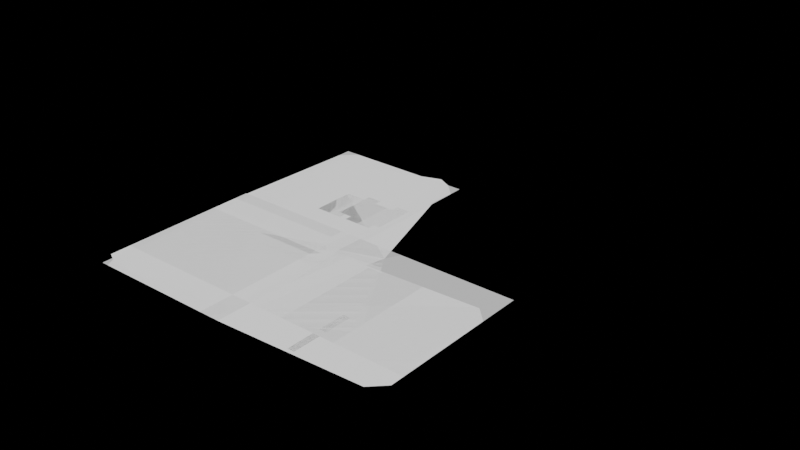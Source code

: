 # Source: Tyche_Fighters.blend  (saved by Blender 3.6.11; exported with 4.5.12 LTS)
import bpy
from mathutils import Matrix  # noqa: F401  (used for matrix-valued properties, if any)

bpy.ops.wm.read_factory_settings(use_empty=True)
scene = bpy.context.scene
scene.name = 'Scene'

# ---- collections
col_boxer = bpy.data.collections.new('Boxer'); scene.collection.children.link(col_boxer)
col_dummy = bpy.data.collections.new('Dummy'); scene.collection.children.link(col_dummy)
col_skater_boy = bpy.data.collections.new('Skater Boy'); scene.collection.children.link(col_skater_boy)
col_burst = bpy.data.collections.new('Burst'); scene.collection.children.link(col_burst)
col_font = bpy.data.collections.new('Font'); scene.collection.children.link(col_font)
col_dredger = bpy.data.collections.new('Dredger'); scene.collection.children.link(col_dredger)
col_idle_001 = bpy.data.collections.new('Idle.001'); col_dredger.children.link(col_idle_001)
col_frame1 = bpy.data.collections.new('Frame1'); col_idle_001.children.link(col_frame1)
col_the_bag = bpy.data.collections.new('The Bag'); scene.collection.children.link(col_the_bag)
col_idle = bpy.data.collections.new('Idle'); col_the_bag.children.link(col_idle)
col_dash = bpy.data.collections.new('Dash'); col_the_bag.children.link(col_dash)
col_jump = bpy.data.collections.new('Jump'); col_the_bag.children.link(col_jump)
col_sweep = bpy.data.collections.new('Sweep'); col_the_bag.children.link(col_sweep)

# ---- materials (node trees are filled in below, after node groups)
mat_material = bpy.data.materials.new('Material')
mat_material.use_transparent_shadow = False

# ---- material node trees
mat_material.use_nodes = True; mat_material.node_tree.nodes.clear()
_N = mat_material.node_tree.nodes; _L = mat_material.node_tree.links
n0 = _N.new('ShaderNodeSeparateColor'); n0.name = 'Separate Color'; n0.location = (95, 277)
n1 = _N.new('ShaderNodeObjectInfo'); n1.name = 'Object Info'; n1.location = (-253, 286)
n2 = _N.new('ShaderNodeMath'); n2.name = 'Math.001'; n2.location = (454, 277)
n2.operation = 'ROUND'
n3 = _N.new('ShaderNodeOutputMaterial'); n3.name = 'Material Output'; n3.location = (953, 324)
n4 = _N.new('ShaderNodeMath'); n4.name = 'Math'; n4.location = (275, 272)
n4.operation = 'MULTIPLY'
n4.inputs[1].default_value = 255.0
n5 = _N.new('ShaderNodeMath'); n5.name = 'Math.002'; n5.location = (675, 267)
n5.operation = 'DIVIDE'
n5.inputs[1].default_value = 255.0
_L.new(n1.outputs[1], n0.inputs[0])
_L.new(n0.outputs[0], n4.inputs[0])
_L.new(n4.outputs[0], n2.inputs[0])
_L.new(n2.outputs[0], n5.inputs[0])
_L.new(n5.outputs[0], n3.inputs[0])
n3.is_active_output = True

# ---- world
world_world = bpy.data.worlds.new('World'); scene.world = world_world
world_world.use_nodes = True; world_world.node_tree.nodes.clear()
_N = world_world.node_tree.nodes; _L = world_world.node_tree.links
n0 = _N.new('ShaderNodeOutputWorld'); n0.name = 'World Output'; n0.location = (300, 300)
n1 = _N.new('ShaderNodeBackground'); n1.name = 'Background'; n1.location = (10, 300)
n1.inputs[0].default_value = (0.0, 0.0, 0.0, 1.0)
_L.new(n1.outputs[0], n0.inputs[0])
n0.is_active_output = True
world_world.color = (0.05088, 0.05088, 0.05088)
world_world.use_sun_shadow = False
world_world.sun_shadow_jitter_overblur = 0.0

# ---- meshes
me_plane_003 = bpy.data.meshes.new('Plane.003')
me_plane_003.from_pydata([(0.0, 0.0, 0.0), (64.0, 0.0, 0.0), (0.0, 64.0, 0.0), (64.0, 64.0, 0.0)], [], [(0, 1, 3, 2)])
_uv = me_plane_003.uv_layers.new(name='UVMap')
_uv.uv.foreach_set('vector', [0.0, 0.0, 1.0, 0.0, 1.0, 1.0, 0.0, 1.0])
me_plane_003.materials.append(mat_material)
me_plane_003.update()
me_circle = bpy.data.meshes.new('Circle')
me_circle.from_pydata([(16.0, 23.0, 0.0), (10.0, 22.0, 0.0), (6.0, 18.0, 0.0), (5.0, 12.0, 0.0), (6.0, 6.0, 0.0), (10.0, 2.0, 0.0), (16.0, 1.0, 0.0), (22.0, 2.0, 0.0), (26.0, 6.0, 0.0), (27.0, 12.0, 0.0), (26.0, 18.0, 0.0), (22.0, 22.0, 0.0)], [], [(3, 7, 11), (11, 0, 1), (1, 2, 3), (3, 4, 5), (5, 6, 7), (7, 8, 9), (9, 10, 11), (11, 1, 3), (3, 5, 7), (7, 9, 11)])
_uv = me_circle.uv_layers.new(name='UVMap')
_uv.uv.foreach_set('vector', [2.98e-08, 0.5, 0.75, 0.06699, 0.75, 0.933, 0.75, 0.933, 0.5, 1.0, 0.25, 0.933, 0.25, 0.933, 0.06699, 0.75, 2.98e-08, 0.5, 2.98e-08, 0.5, 0.06699, 0.25, 0.25, 0.06699, 0.25, 0.06699, 0.5, 2.98e-08, 0.75, 0.06699, 0.75, 0.06699, 0.933, 0.25, 1.0, 0.5, 1.0, 0.5, 0.933, 0.75, 0.75, 0.933, 0.75, 0.933, 0.25, 0.933, 2.98e-08, 0.5, 2.98e-08, 0.5, 0.25, 0.06699, 0.75, 0.06699, 0.75, 0.06699, 1.0, 0.5, 0.75, 0.933])
me_circle.materials.append(mat_material)
me_circle.update()
me_circle_001 = bpy.data.meshes.new('Circle.001')
me_circle_001.from_pydata([(16.0, 19.78, 0.0), (11.76, 19.07, 0.0), (8.929, 16.24, 0.0), (8.222, 12.0, 0.0), (8.929, 7.757, 0.0), (11.76, 4.929, 0.0), (16.0, 4.222, 0.0), (20.24, 4.929, 0.0), (23.07, 7.757, 0.0), (23.78, 12.0, 0.0), (23.07, 16.24, 0.0), (20.24, 19.07, 0.0)], [], [(3, 7, 11), (11, 0, 1), (1, 2, 3), (3, 4, 5), (5, 6, 7), (7, 8, 9), (9, 10, 11), (11, 1, 3), (3, 5, 7), (7, 9, 11)])
_uv = me_circle_001.uv_layers.new(name='UVMap')
_uv.uv.foreach_set('vector', [2.98e-08, 0.5, 0.75, 0.06699, 0.75, 0.933, 0.75, 0.933, 0.5, 1.0, 0.25, 0.933, 0.25, 0.933, 0.06699, 0.75, 2.98e-08, 0.5, 2.98e-08, 0.5, 0.06699, 0.25, 0.25, 0.06699, 0.25, 0.06699, 0.5, 2.98e-08, 0.75, 0.06699, 0.75, 0.06699, 0.933, 0.25, 1.0, 0.5, 1.0, 0.5, 0.933, 0.75, 0.75, 0.933, 0.75, 0.933, 0.25, 0.933, 2.98e-08, 0.5, 2.98e-08, 0.5, 0.25, 0.06699, 0.75, 0.06699, 0.75, 0.06699, 1.0, 0.5, 0.75, 0.933])
me_circle_001.update()
me_circle_002 = bpy.data.meshes.new('Circle.002')
me_circle_002.from_pydata([(16.0, 23.0, 0.0), (10.0, 22.0, 0.0), (6.0, 18.0, 0.0), (5.0, 12.0, 0.0), (6.0, 6.0, 0.0), (10.0, 2.0, 0.0), (16.0, 1.0, 0.0), (22.0, 2.0, 0.0), (26.0, 6.0, 0.0), (27.0, 12.0, 0.0), (26.0, 18.0, 0.0), (22.0, 22.0, 0.0), (11.76, 19.07, 0.0), (16.0, 19.78, 0.0), (8.929, 16.24, 0.0), (8.222, 12.0, 0.0), (8.929, 7.757, 0.0), (11.76, 4.929, 0.0), (16.0, 4.222, 0.0), (20.24, 4.929, 0.0), (23.07, 7.757, 0.0), (23.78, 12.0, 0.0), (23.07, 16.24, 0.0), (20.24, 19.07, 0.0)], [], [(12, 13, 0, 1), (14, 12, 1, 2), (15, 14, 2, 3), (16, 15, 3, 4), (17, 16, 4, 5), (18, 17, 5, 6), (19, 18, 6, 7), (20, 19, 7, 8), (21, 20, 8, 9), (22, 21, 9, 10), (23, 22, 10, 11), (13, 23, 11, 0)])
_uv = me_circle_002.uv_layers.new(name='UVMap')
_uv.uv.foreach_set('vector', [0.25, 0.933, 0.5, 1.0, 0.5, 1.0, 0.25, 0.933, 0.06699, 0.75, 0.25, 0.933, 0.25, 0.933, 0.06699, 0.75, 2.98e-08, 0.5, 0.06699, 0.75, 0.06699, 0.75, 2.98e-08, 0.5, 0.06699, 0.25, 2.98e-08, 0.5, 2.98e-08, 0.5, 0.06699, 0.25, 0.25, 0.06699, 0.06699, 0.25, 0.06699, 0.25, 0.25, 0.06699, 0.5, 2.98e-08, 0.25, 0.06699, 0.25, 0.06699, 0.5, 2.98e-08, 0.75, 0.06699, 0.5, 2.98e-08, 0.5, 2.98e-08, 0.75, 0.06699, 0.933, 0.25, 0.75, 0.06699, 0.75, 0.06699, 0.933, 0.25, 1.0, 0.5, 0.933, 0.25, 0.933, 0.25, 1.0, 0.5, 0.933, 0.75, 1.0, 0.5, 1.0, 0.5, 0.933, 0.75, 0.75, 0.933, 0.933, 0.75, 0.933, 0.75, 0.75, 0.933, 0.5, 1.0, 0.75, 0.933, 0.75, 0.933, 0.5, 1.0])
me_circle_002.update()
me_plane = bpy.data.meshes.new('Plane')
me_plane.from_pydata([(8.0, 20.0, 0.0), (8.0, 4.0, 0.0), (24.0, 20.0, 0.0), (24.0, 4.0, 0.0)], [], [(0, 1, 3), (2, 0, 3)])
_uv = me_plane.uv_layers.new(name='UVMap')
_uv.uv.foreach_set('vector', [0.0, 0.0, 1.0, 0.0, 1.0, 1.0, 0.0, 1.0, 0.0, 0.0, 1.0, 1.0])
me_plane.materials.append(mat_material)
me_plane.update()
me_circle_003 = bpy.data.meshes.new('Circle.003')
me_circle_003.from_pydata([(16.0, 15.89, 0.0), (13.88, 15.54, 0.0), (12.46, 14.12, 0.0), (12.11, 12.0, 0.0), (12.46, 9.879, 0.0), (13.88, 8.464, 0.0), (16.0, 8.111, 0.0), (18.12, 8.464, 0.0), (19.54, 9.879, 0.0), (19.89, 12.0, 0.0), (19.54, 14.12, 0.0), (18.12, 15.54, 0.0)], [], [(3, 7, 11), (11, 0, 1), (1, 2, 3), (3, 4, 5), (5, 6, 7), (7, 8, 9), (9, 10, 11), (11, 1, 3), (3, 5, 7), (7, 9, 11)])
_uv = me_circle_003.uv_layers.new(name='UVMap')
_uv.uv.foreach_set('vector', [2.98e-08, 0.5, 0.75, 0.06699, 0.75, 0.933, 0.75, 0.933, 0.5, 1.0, 0.25, 0.933, 0.25, 0.933, 0.06699, 0.75, 2.98e-08, 0.5, 2.98e-08, 0.5, 0.06699, 0.25, 0.25, 0.06699, 0.25, 0.06699, 0.5, 2.98e-08, 0.75, 0.06699, 0.75, 0.06699, 0.933, 0.25, 1.0, 0.5, 1.0, 0.5, 0.933, 0.75, 0.75, 0.933, 0.75, 0.933, 0.25, 0.933, 2.98e-08, 0.5, 2.98e-08, 0.5, 0.25, 0.06699, 0.75, 0.06699, 0.75, 0.06699, 1.0, 0.5, 0.75, 0.933])
me_circle_003.update()
me_plane_001 = bpy.data.meshes.new('Plane.001')
me_plane_001.from_pydata([(24.0, 10.0, 0.0), (24.0, 14.0, 0.0), (20.0, 10.0, 0.0), (20.0, 14.0, 0.0), (12.0, 10.0, 0.0), (12.0, 14.0, 0.0), (8.0, 10.0, 0.0), (8.0, 14.0, 0.0)], [], [(0, 1, 3), (4, 5, 7), (6, 4, 7), (2, 0, 3)])
_uv = me_plane_001.uv_layers.new(name='UVMap')
_uv.uv.foreach_set('vector', [0.0, 0.0, 1.0, 0.0, 1.0, 1.0, 0.0, 0.0, 1.0, 0.0, 1.0, 1.0, 0.0, 1.0, 0.0, 0.0, 1.0, 1.0, 0.0, 1.0, 0.0, 0.0, 1.0, 1.0])
me_plane_001.update()
me_plane_002 = bpy.data.meshes.new('Plane.002')
me_plane_002.from_pydata([(14.0, 0.0, 0.0), (18.0, 0.0, 0.0), (14.0, 7.0, 0.0), (18.0, 7.0, 0.0), (21.5, 7.5, 0.0), (10.5, 7.5, 0.0), (13.0, 23.0, 0.0), (19.0, 23.0, 0.0), (11.5, 25.5, 0.0), (20.5, 25.5, 0.0), (22.0, 22.5, 0.0), (23.5, 20.0, 0.0), (10.0, 22.5, 0.0), (8.5, 20.0, 0.0), (13.5, 30.5, 0.0), (12.0, 29.0, 0.0), (20.0, 29.0, 0.0), (18.5, 30.5, 0.0)], [], [(0, 1, 3), (2, 0, 3), (6, 7, 2), (7, 6, 9), (8, 9, 6), (2, 3, 7), (6, 2, 13), (5, 13, 2), (7, 3, 11), (11, 10, 7), (4, 11, 3), (13, 12, 6), (9, 8, 16), (15, 16, 8), (17, 16, 15), (14, 17, 15)])
_uv = me_plane_002.uv_layers.new(name='UVMap')
_uv.uv.foreach_set('vector', [0.0, 0.0, 1.0, 0.0, 1.0, 1.0, 0.0, 1.0, 0.0, 0.0, 1.0, 1.0, 0.0, 0.0, 0.0, 0.0, 0.0, 0.0, 0.0, 0.0, 0.0, 0.0, 0.0, 0.0, 0.0, 0.0, 0.0, 0.0, 0.0, 0.0, 0.0, 0.0, 1.0, 1.0, 0.0, 0.0, 0.0, 0.0, 0.0, 0.0, 0.0, 0.0, 0.0, 0.0, 0.0, 0.0, 0.0, 0.0, 0.0, 0.0, 1.0, 1.0, 0.0, 0.0, 0.0, 0.0, 0.0, 0.0, 0.0, 0.0, 0.0, 0.0, 0.0, 0.0, 1.0, 1.0, 0.0, 0.0, 0.0, 0.0, 0.0, 0.0, 0.0, 0.0, 0.0, 0.0, 0.0, 0.0, 0.0, 0.0, 0.0, 0.0, 0.0, 0.0, 0.0, 0.0, 0.0, 0.0, 0.0, 0.0, 0.0, 0.0, 0.0, 0.0, 0.0, 0.0])
me_plane_002.materials.append(mat_material)
me_plane_002.update()
me_core = bpy.data.meshes.new('Core')
me_core.from_pydata([(2.0, 2.0, 0.0), (10.0, 2.0, 0.0), (2.0, 10.0, 0.0), (10.0, 10.0, 0.0), (4.0, 6.0, 0.0), (6.0, 4.0, 0.0), (8.0, 6.0, 0.0), (6.0, 8.0, 0.0)], [], [(6, 3, 7), (5, 6, 7), (5, 1, 6), (0, 5, 4), (2, 4, 7), (4, 5, 7)])
_uv = me_core.uv_layers.new(name='UVMap')
_uv.uv.foreach_set('vector', [1.0, 0.5, 1.0, 1.0, 0.5, 1.0, 0.5, 0.0, 1.0, 0.5, 0.5, 1.0, 0.5, 0.0, 1.0, 0.0, 1.0, 0.5, 0.0, 0.0, 0.5, 0.0, 0.0, 0.5, 0.0, 1.0, 0.0, 0.5, 0.5, 1.0, 0.0, 0.5, 0.5, 0.0, 0.5, 1.0])
me_core.materials.append(mat_material)
me_core.update()
me_plane_005 = bpy.data.meshes.new('Plane.005')
me_plane_005.from_pydata([(0.0, 6.0, 0.0), (6.0, 0.0, 0.0), (6.0, 12.0, 0.0), (12.0, 6.0, 0.0), (4.586, 7.414, 0.0), (4.586, 4.586, 0.0), (7.414, 4.586, 0.0), (7.414, 7.414, 0.0)], [], [(6, 3, 7), (5, 1, 6), (0, 5, 4), (2, 4, 7)])
_uv = me_plane_005.uv_layers.new(name='UVMap')
_uv.uv.foreach_set('vector', [1.0, 0.5, 1.0, 1.0, 0.5, 1.0, 0.5, 0.0, 1.0, 0.0, 1.0, 0.5, 0.0, 0.0, 0.5, 0.0, 0.0, 0.5, 0.0, 1.0, 0.0, 0.5, 0.5, 1.0])
me_plane_005.materials.append(mat_material)
me_plane_005.update()
me_plane_006 = bpy.data.meshes.new('Plane.006')
me_plane_006.from_pydata([(4.0, 4.0, 0.0), (8.0, 4.0, 0.0), (4.0, 8.0, 0.0), (8.0, 8.0, 0.0), (5.0, 6.0, 0.0), (6.0, 5.0, 0.0), (7.0, 6.0, 0.0), (6.0, 7.0, 0.0)], [], [(6, 3, 7), (5, 1, 6), (0, 5, 4), (2, 4, 7)])
_uv = me_plane_006.uv_layers.new(name='UVMap')
_uv.uv.foreach_set('vector', [1.0, 0.5, 1.0, 1.0, 0.5, 1.0, 0.5, 0.0, 1.0, 0.0, 1.0, 0.5, 0.0, 0.0, 0.5, 0.0, 0.0, 0.5, 0.0, 1.0, 0.0, 0.5, 0.5, 1.0])
me_plane_006.materials.append(mat_material)
me_plane_006.update()
me_plane_007 = bpy.data.meshes.new('Plane.007')
me_plane_007.from_pydata([(3.172, 6.0, 0.0), (6.0, 3.172, 0.0), (6.0, 8.828, 0.0), (8.828, 6.0, 0.0), (5.293, 6.707, 0.0), (5.293, 5.293, 0.0), (6.707, 5.293, 0.0), (6.707, 6.707, 0.0)], [], [(6, 3, 7), (5, 6, 7), (5, 1, 6), (0, 5, 4), (2, 4, 7), (4, 5, 7)])
_uv = me_plane_007.uv_layers.new(name='UVMap')
_uv.uv.foreach_set('vector', [1.0, 0.5, 1.0, 1.0, 0.5, 1.0, 0.5, 0.0, 1.0, 0.5, 0.5, 1.0, 0.5, 0.0, 1.0, 0.0, 1.0, 0.5, 0.0, 0.0, 0.5, 0.0, 0.0, 0.5, 0.0, 1.0, 0.0, 0.5, 0.5, 1.0, 0.0, 0.5, 0.5, 0.0, 0.5, 1.0])
me_plane_007.materials.append(mat_material)
me_plane_007.update()
me_a = bpy.data.meshes.new('A')
me_a.from_pydata([(0.0, 0.0, 0.0), (2.0, 1.0, 0.0), (0.0, 10.0, 0.0), (2.0, 11.0, 0.0), (4.0, 0.0, 0.0), (6.0, 1.0, 0.0), (4.0, 10.0, 0.0), (6.0, 11.0, 0.0), (4.0, 12.0, 0.0), (2.0, 6.0, 0.0), (4.0, 7.0, 0.0), (2.0, 5.0, 0.0), (4.0, 6.0, 0.0)], [], [(1, 3, 2), (5, 7, 6), (6, 7, 8), (0, 1, 2), (4, 5, 6), (3, 6, 8), (9, 11, 12), (10, 9, 12)])
_uv = me_a.uv_layers.new(name='UVMap')
_uv.uv.foreach_set('vector', [1.0, 0.0, 1.0, 1.0, 0.0, 1.0, 1.0, 0.0, 1.0, 1.0, 0.0, 1.0, 0.0, 1.0, 1.0, 1.0, 1.0, 1.0, 0.0, 0.0, 1.0, 0.0, 0.0, 1.0, 0.0, 0.0, 1.0, 0.0, 0.0, 1.0, 0.0, 1.0, 0.0, 1.0, 1.0, 1.0, 1.0, 0.5, 1.0, 0.25, 0.0, 0.25, 0.0, 0.5, 1.0, 0.5, 0.0, 0.25])
me_a.update()
me_b = bpy.data.meshes.new('B')
me_b.from_pydata([(0.0, 1.0, 0.0), (2.0, 2.0, 0.0), (0.0, 11.0, 0.0), (2.0, 11.0, 0.0), (6.0, 8.0, 0.0), (4.0, 10.0, 0.0), (6.0, 11.0, 0.0), (4.0, 12.0, 0.0), (2.0, 12.0, 0.0), (2.0, 6.0, 0.0), (4.0, 1.0, 0.0), (6.0, 2.0, 0.0), (4.0, 5.0, 0.0), (6.0, 6.0, 0.0), (4.0, 7.0, 0.0), (2.0, 0.0, 0.0)], [], [(8, 2, 1), (4, 6, 5), (5, 6, 7), (0, 1, 2), (14, 4, 5), (3, 5, 7), (11, 13, 12), (12, 13, 14), (10, 11, 12), (9, 12, 14), (1, 0, 15), (15, 10, 1)])
_uv = me_b.uv_layers.new(name='UVMap')
_uv.uv.foreach_set('vector', [0.0, 0.0, 0.0, 1.0, 1.0, 0.0, 1.0, 0.0, 1.0, 1.0, 0.0, 1.0, 0.0, 1.0, 1.0, 1.0, 1.0, 1.0, 0.0, 0.0, 1.0, 0.0, 0.0, 1.0, 0.0, 0.0, 1.0, 0.0, 0.0, 1.0, 0.0, 1.0, 0.0, 1.0, 1.0, 1.0, 1.0, 0.0, 1.0, 1.0, 0.0, 1.0, 0.0, 1.0, 1.0, 1.0, 1.0, 1.0, 0.0, 0.0, 1.0, 0.0, 0.0, 1.0, 0.0, 1.0, 0.0, 1.0, 1.0, 1.0, 1.0, 0.0, 0.0, 0.0, 0.0, 0.0, 0.0, 0.0, 0.0, 0.0, 1.0, 0.0])
me_b.update()
me_c = bpy.data.meshes.new('C')
me_c.from_pydata([(0.0, 1.0, 0.0), (2.0, 2.0, 0.0), (0.0, 10.0, 0.0), (4.0, 8.0, 0.0), (6.0, 9.0, 0.0), (4.0, 10.0, 0.0), (6.0, 11.0, 0.0), (4.0, 12.0, 0.0), (2.0, 11.0, 0.0), (4.0, 1.0, 0.0), (6.0, 2.0, 0.0), (4.0, 3.0, 0.0), (6.0, 4.0, 0.0), (2.0, 0.0, 0.0)], [], [(8, 2, 1), (4, 6, 5), (5, 6, 7), (0, 1, 2), (3, 4, 5), (8, 5, 7), (10, 12, 11), (9, 10, 11), (1, 0, 13), (13, 9, 1)])
_uv = me_c.uv_layers.new(name='UVMap')
_uv.uv.foreach_set('vector', [0.0, 0.0, 0.0, 1.0, 1.0, 0.0, 1.0, 0.0, 1.0, 1.0, 0.0, 1.0, 0.0, 1.0, 1.0, 1.0, 1.0, 1.0, 0.0, 0.0, 1.0, 0.0, 0.0, 1.0, 0.0, 0.0, 1.0, 0.0, 0.0, 1.0, 0.0, 1.0, 0.0, 1.0, 1.0, 1.0, 1.0, 0.0, 1.0, 1.0, 0.0, 1.0, 0.0, 0.0, 1.0, 0.0, 0.0, 1.0, 1.0, 0.0, 0.0, 0.0, 0.0, 0.0, 0.0, 0.0, 0.0, 0.0, 1.0, 0.0])
me_c.update()
me_d = bpy.data.meshes.new('D')
me_d.from_pydata([(0.0, 1.0, 0.0), (2.0, 2.0, 0.0), (0.0, 11.0, 0.0), (2.0, 11.0, 0.0), (6.0, 2.0, 0.0), (4.0, 10.0, 0.0), (6.0, 11.0, 0.0), (4.0, 12.0, 0.0), (2.0, 12.0, 0.0), (2.0, 0.0, 0.0), (4.0, 1.0, 0.0)], [], [(8, 2, 1), (4, 6, 5), (5, 6, 7), (0, 1, 2), (10, 4, 5), (3, 5, 7), (1, 0, 9), (9, 10, 1)])
_uv = me_d.uv_layers.new(name='UVMap')
_uv.uv.foreach_set('vector', [0.0, 0.0, 0.0, 1.0, 1.0, 0.0, 1.0, 0.0, 1.0, 1.0, 0.0, 1.0, 0.0, 1.0, 1.0, 1.0, 1.0, 1.0, 0.0, 0.0, 1.0, 0.0, 0.0, 1.0, 0.0, 0.0, 1.0, 0.0, 0.0, 1.0, 0.0, 1.0, 0.0, 1.0, 1.0, 1.0, 1.0, 0.0, 0.0, 0.0, 0.0, 0.0, 0.0, 0.0, 0.0, 0.0, 1.0, 0.0])
me_d.update()
me_e = bpy.data.meshes.new('E')
me_e.from_pydata([(0.0, 1.0, 0.0), (2.0, 2.0, 0.0), (0.0, 10.0, 0.0), (2.0, 11.0, 0.0), (4.0, 8.0, 0.0), (6.0, 9.0, 0.0), (4.0, 10.0, 0.0), (6.0, 11.0, 0.0), (4.0, 12.0, 0.0), (6.0, 2.0, 0.0), (4.0, 3.0, 0.0), (6.0, 4.0, 0.0), (2.0, 0.0, 0.0), (4.0, 1.0, 0.0), (2.0, 6.0, 0.0), (3.0, 5.0, 0.0), (5.0, 6.0, 0.0), (4.0, 7.0, 0.0)], [], [(3, 2, 1), (5, 7, 6), (6, 7, 8), (0, 1, 2), (4, 5, 6), (3, 6, 8), (9, 11, 10), (13, 9, 10), (1, 0, 12), (12, 13, 1), (15, 16, 17), (14, 15, 17)])
_uv = me_e.uv_layers.new(name='UVMap')
_uv.uv.foreach_set('vector', [0.0, 0.0, 0.0, 1.0, 1.0, 0.0, 1.0, 0.0, 1.0, 1.0, 0.0, 1.0, 0.0, 1.0, 1.0, 1.0, 1.0, 1.0, 0.0, 0.0, 1.0, 0.0, 0.0, 1.0, 0.0, 0.0, 1.0, 0.0, 0.0, 1.0, 0.0, 1.0, 0.0, 1.0, 1.0, 1.0, 1.0, 0.0, 1.0, 1.0, 0.0, 1.0, 0.0, 0.0, 1.0, 0.0, 0.0, 1.0, 1.0, 0.0, 0.0, 0.0, 0.0, 0.0, 0.0, 0.0, 0.0, 0.0, 1.0, 0.0, 0.0, 1.0, 1.0, 1.0, 1.0, 1.0, 0.0, 1.0, 0.0, 1.0, 1.0, 1.0])
me_e.update()
me_f = bpy.data.meshes.new('F')
me_f.from_pydata([(0.0, 0.0, 0.0), (2.0, 1.0, 0.0), (0.0, 10.0, 0.0), (4.0, 8.0, 0.0), (6.0, 9.0, 0.0), (4.0, 10.0, 0.0), (6.0, 11.0, 0.0), (4.0, 12.0, 0.0), (2.0, 11.0, 0.0), (2.0, 6.0, 0.0), (3.0, 5.0, 0.0), (5.0, 6.0, 0.0), (4.0, 7.0, 0.0)], [], [(8, 2, 1), (4, 6, 5), (5, 6, 7), (0, 1, 2), (3, 4, 5), (8, 5, 7), (10, 11, 12), (9, 10, 12)])
_uv = me_f.uv_layers.new(name='UVMap')
_uv.uv.foreach_set('vector', [0.0, 0.0, 0.0, 1.0, 1.0, 0.0, 1.0, 0.0, 1.0, 1.0, 0.0, 1.0, 0.0, 1.0, 1.0, 1.0, 1.0, 1.0, 0.0, 0.0, 1.0, 0.0, 0.0, 1.0, 0.0, 0.0, 1.0, 0.0, 0.0, 1.0, 0.0, 1.0, 0.0, 1.0, 1.0, 1.0, 0.0, 1.0, 1.0, 1.0, 1.0, 1.0, 0.0, 1.0, 0.0, 1.0, 1.0, 1.0])
me_f.update()
me_g = bpy.data.meshes.new('G')
me_g.from_pydata([(0.0, 1.0, 0.0), (2.0, 2.0, 0.0), (0.0, 10.0, 0.0), (2.0, 11.0, 0.0), (4.0, 8.0, 0.0), (6.0, 9.0, 0.0), (4.0, 10.0, 0.0), (6.0, 11.0, 0.0), (4.0, 12.0, 0.0), (3.0, 6.0, 0.0), (4.0, 1.0, 0.0), (6.0, 2.0, 0.0), (4.0, 5.0, 0.0), (6.0, 6.0, 0.0), (5.0, 7.0, 0.0), (2.0, 0.0, 0.0)], [], [(3, 2, 1), (5, 7, 6), (6, 7, 8), (0, 1, 2), (4, 5, 6), (3, 6, 8), (11, 13, 12), (12, 13, 14), (10, 11, 12), (9, 12, 14), (1, 0, 15), (15, 10, 1)])
_uv = me_g.uv_layers.new(name='UVMap')
_uv.uv.foreach_set('vector', [0.0, 0.0, 0.0, 1.0, 1.0, 0.0, 1.0, 0.0, 1.0, 1.0, 0.0, 1.0, 0.0, 1.0, 1.0, 1.0, 1.0, 1.0, 0.0, 0.0, 1.0, 0.0, 0.0, 1.0, 0.0, 0.0, 1.0, 0.0, 0.0, 1.0, 0.0, 1.0, 0.0, 1.0, 1.0, 1.0, 1.0, 0.0, 1.0, 1.0, 0.0, 1.0, 0.0, 1.0, 1.0, 1.0, 1.0, 1.0, 0.0, 0.0, 1.0, 0.0, 0.0, 1.0, 0.0, 1.0, 0.0, 1.0, 1.0, 1.0, 1.0, 0.0, 0.0, 0.0, 0.0, 0.0, 0.0, 0.0, 0.0, 0.0, 1.0, 0.0])
me_g.update()
me_h = bpy.data.meshes.new('H')
me_h.from_pydata([(0.0, 0.0, 0.0), (2.0, 1.0, 0.0), (0.0, 11.0, 0.0), (2.0, 12.0, 0.0), (4.0, 0.0, 0.0), (6.0, 1.0, 0.0), (4.0, 11.0, 0.0), (6.0, 12.0, 0.0), (2.0, 6.0, 0.0), (4.0, 7.0, 0.0), (2.0, 5.0, 0.0), (4.0, 6.0, 0.0)], [], [(1, 3, 2), (5, 7, 6), (0, 1, 2), (4, 5, 6), (8, 10, 11), (9, 8, 11)])
_uv = me_h.uv_layers.new(name='UVMap')
_uv.uv.foreach_set('vector', [1.0, 0.0, 1.0, 1.0, 0.0, 1.0, 1.0, 0.0, 1.0, 1.0, 0.0, 1.0, 0.0, 0.0, 1.0, 0.0, 0.0, 1.0, 0.0, 0.0, 1.0, 0.0, 0.0, 1.0, 1.0, 0.5, 1.0, 0.25, 0.0, 0.25, 0.0, 0.5, 1.0, 0.5, 0.0, 0.25])
me_h.update()
me_i = bpy.data.meshes.new('I')
me_i.from_pydata([(4.0, 1.0, 0.0), (2.0, 11.0, 0.0), (2.0, 0.0, 0.0), (0.0, 1.0, 0.0), (4.0, 3.0, 0.0), (6.0, 2.0, 0.0), (2.0, 2.0, 0.0), (0.0, 10.0, 0.0), (4.0, 10.0, 0.0), (4.0, 12.0, 0.0), (6.0, 11.0, 0.0), (2.0, 9.0, 0.0), (6.0, 4.0, 0.0), (0.0, 8.0, 0.0)], [], [(9, 1, 0), (2, 0, 1), (2, 3, 6), (4, 0, 5), (1, 7, 11), (8, 9, 10), (4, 5, 12), (7, 13, 11)])
_uv = me_i.uv_layers.new(name='UVMap')
_uv.uv.foreach_set('vector', [0.0, 0.0, 0.0, 1.0, 1.0, 0.0, 0.0, 0.0, 1.0, 0.0, 0.0, 1.0, 1.0, 0.0, 0.0, 0.0, 1.0, 0.0, 0.0, 0.0, 0.0, 0.0, 1.0, 0.0, 1.0, 0.0, 0.0, 0.0, 1.0, 0.0, 0.0, 0.0, 0.0, 0.0, 1.0, 0.0, 0.0, 0.0, 1.0, 0.0, 0.0, 0.0, 0.0, 0.0, 0.0, 0.0, 1.0, 0.0])
me_i.update()
me_j = bpy.data.meshes.new('J')
me_j.from_pydata([(0.0, 1.0, 0.0), (2.0, 2.0, 0.0), (0.0, 3.0, 0.0), (2.0, 9.0, 0.0), (0.0, 10.0, 0.0), (2.0, 4.0, 0.0), (4.0, 1.0, 0.0), (6.0, 2.0, 0.0), (4.0, 12.0, 0.0), (6.0, 11.0, 0.0), (2.0, 0.0, 0.0), (4.0, 10.0, 0.0), (2.0, 11.0, 0.0)], [], [(5, 2, 1), (3, 4, 12), (0, 1, 2), (11, 3, 12), (7, 9, 8), (6, 7, 8), (1, 0, 10), (10, 6, 1), (11, 12, 8)])
_uv = me_j.uv_layers.new(name='UVMap')
_uv.uv.foreach_set('vector', [0.0, 0.0, 0.0, 1.0, 1.0, 0.0, 0.0, 1.0, 1.0, 1.0, 1.0, 1.0, 0.0, 0.0, 1.0, 0.0, 0.0, 1.0, 0.0, 1.0, 0.0, 1.0, 1.0, 1.0, 1.0, 0.0, 1.0, 1.0, 0.0, 1.0, 0.0, 0.0, 1.0, 0.0, 0.0, 1.0, 1.0, 0.0, 0.0, 0.0, 0.0, 0.0, 0.0, 0.0, 0.0, 0.0, 1.0, 0.0, 0.0, 0.0, 0.0, 1.0, 0.0, 1.0])
me_j.update()
me_k = bpy.data.meshes.new('K')
me_k.from_pydata([(0.0, 0.0, 0.0), (2.0, 1.0, 0.0), (0.0, 11.0, 0.0), (2.0, 12.0, 0.0), (4.0, 0.0, 0.0), (6.0, 1.0, 0.0), (6.0, 6.0, 0.0), (4.0, 7.0, 0.0), (6.0, 8.0, 0.0), (4.0, 11.0, 0.0), (6.0, 12.0, 0.0), (2.0, 6.0, 0.0), (4.0, 5.0, 0.0)], [], [(1, 3, 2), (0, 1, 2), (5, 6, 12), (4, 5, 12), (8, 10, 9), (7, 8, 9), (12, 6, 7), (11, 12, 7)])
_uv = me_k.uv_layers.new(name='UVMap')
_uv.uv.foreach_set('vector', [1.0, 0.0, 1.0, 1.0, 0.0, 1.0, 0.0, 0.0, 1.0, 0.0, 0.0, 1.0, 1.0, 0.0, 1.0, 1.0, 0.0, 1.0, 0.0, 0.0, 1.0, 0.0, 0.0, 1.0, 1.0, 0.0, 1.0, 1.0, 0.0, 1.0, 0.0, 0.0, 1.0, 0.0, 0.0, 1.0, 1.0, 0.0, 1.0, 1.0, 0.0, 1.0, 0.0, 0.0, 1.0, 0.0, 0.0, 1.0])
me_k.update()
me_l = bpy.data.meshes.new('L')
me_l.from_pydata([(0.0, 0.0, 0.0), (2.0, 1.0, 0.0), (0.0, 11.0, 0.0), (2.0, 12.0, 0.0), (2.0, 2.0, 0.0), (4.0, 3.0, 0.0), (6.0, 2.0, 0.0), (6.0, 0.0, 0.0)], [], [(3, 2, 1), (0, 1, 2), (7, 4, 6), (4, 5, 6)])
_uv = me_l.uv_layers.new(name='UVMap')
_uv.uv.foreach_set('vector', [0.0, 0.0, 0.0, 1.0, 1.0, 0.0, 0.0, 0.0, 1.0, 0.0, 0.0, 1.0, 1.0, 0.0, 0.0, 0.0, 1.0, 0.0, 0.0, 0.0, 0.0, 0.0, 1.0, 0.0])
me_l.update()
me_n = bpy.data.meshes.new('N')
me_n.from_pydata([(0.0, 0.0, 0.0), (2.0, 1.0, 0.0), (0.0, 11.0, 0.0), (2.0, 12.0, 0.0), (6.0, 11.0, 0.0), (4.0, 10.0, 0.0), (2.0, 11.0, 0.0), (4.0, 12.0, 0.0), (6.0, 1.0, 0.0), (4.0, 0.0, 0.0)], [], [(3, 2, 1), (0, 1, 2), (4, 5, 7), (6, 7, 5), (5, 4, 8), (9, 5, 8)])
_uv = me_n.uv_layers.new(name='UVMap')
_uv.uv.foreach_set('vector', [0.0, 0.0, 0.0, 1.0, 1.0, 0.0, 0.0, 0.0, 1.0, 0.0, 0.0, 1.0, 0.0, 0.0, 0.0, 0.0, 0.0, 0.0, 0.0, 0.0, 0.0, 0.0, 0.0, 0.0, 0.0, 0.0, 0.0, 0.0, 0.0, 0.0, 0.0, 0.0, 0.0, 0.0, 0.0, 0.0])
me_n.update()
me_m = bpy.data.meshes.new('M')
me_m.from_pydata([(0.0, 0.0, 0.0), (2.0, 1.0, 0.0), (0.0, 11.0, 0.0), (2.0, 12.0, 0.0), (2.0, 11.0, 0.0), (4.0, 12.0, 0.0), (4.0, 0.0, 0.0), (2.0, 9.0, 0.0), (4.0, 4.0, 0.0), (6.0, 1.0, 0.0), (6.0, 11.0, 0.0), (5.0, 11.0, 0.0), (5.0, 4.0, 0.0), (6.0, 5.0, 0.0), (4.0, 10.0, 0.0), (3.0, 10.0, 0.0), (3.0, 6.0, 0.0), (4.0, 7.0, 0.0)], [], [(3, 2, 1), (0, 1, 2), (10, 14, 5), (4, 5, 14), (14, 7, 4), (6, 8, 13), (13, 9, 6), (11, 10, 13), (15, 14, 17), (16, 15, 17), (12, 11, 13)])
_uv = me_m.uv_layers.new(name='UVMap')
_uv.uv.foreach_set('vector', [0.0, 0.0, 0.0, 1.0, 1.0, 0.0, 0.0, 0.0, 1.0, 0.0, 0.0, 1.0, 0.0, 0.0, 0.0, 0.0, 0.0, 0.0, 0.0, 0.0, 0.0, 0.0, 0.0, 0.0, 0.0, 0.0, 0.0, 0.0, 0.0, 0.0, 0.0, 0.0, 0.0, 0.0, 0.0, 0.0, 0.0, 0.0, 0.0, 0.0, 0.0, 0.0, 0.0, 0.0, 0.0, 0.0, 0.0, 0.0, 0.0, 0.0, 0.0, 0.0, 0.0, 0.0, 0.0, 0.0, 0.0, 0.0, 0.0, 0.0, 0.0, 0.0, 0.0, 0.0, 0.0, 0.0])
me_m.update()
me_o = bpy.data.meshes.new('O')
me_o.from_pydata([(0.0, 1.0, 0.0), (2.0, 2.0, 0.0), (0.0, 10.0, 0.0), (6.0, 11.0, 0.0), (4.0, 12.0, 0.0), (2.0, 11.0, 0.0), (4.0, 1.0, 0.0), (6.0, 2.0, 0.0), (4.0, 10.0, 0.0), (2.0, 0.0, 0.0)], [], [(5, 2, 1), (8, 3, 4), (0, 1, 2), (5, 8, 4), (7, 3, 8), (6, 7, 8), (1, 0, 9), (9, 6, 1)])
_uv = me_o.uv_layers.new(name='UVMap')
_uv.uv.foreach_set('vector', [0.0, 0.0, 0.0, 1.0, 1.0, 0.0, 0.0, 1.0, 1.0, 1.0, 1.0, 1.0, 0.0, 0.0, 1.0, 0.0, 0.0, 1.0, 0.0, 1.0, 0.0, 1.0, 1.0, 1.0, 1.0, 0.0, 1.0, 1.0, 0.0, 1.0, 0.0, 0.0, 1.0, 0.0, 0.0, 1.0, 1.0, 0.0, 0.0, 0.0, 0.0, 0.0, 0.0, 0.0, 0.0, 0.0, 1.0, 0.0])
me_o.update()
me_p = bpy.data.meshes.new('P')
me_p.from_pydata([(0.0, 0.0, 0.0), (2.0, 1.0, 0.0), (0.0, 11.0, 0.0), (2.0, 11.0, 0.0), (6.0, 6.0, 0.0), (4.0, 10.0, 0.0), (6.0, 11.0, 0.0), (4.0, 12.0, 0.0), (2.0, 12.0, 0.0), (4.0, 7.0, 0.0), (4.0, 5.0, 0.0), (2.0, 6.0, 0.0)], [], [(8, 2, 1), (4, 6, 5), (5, 6, 7), (0, 1, 2), (10, 4, 5), (3, 5, 7), (10, 11, 9)])
_uv = me_p.uv_layers.new(name='UVMap')
_uv.uv.foreach_set('vector', [0.0, 0.0, 0.0, 1.0, 1.0, 0.0, 1.0, 0.0, 1.0, 1.0, 0.0, 1.0, 0.0, 1.0, 1.0, 1.0, 1.0, 1.0, 0.0, 0.0, 1.0, 0.0, 0.0, 1.0, 0.0, 0.0, 1.0, 0.0, 0.0, 1.0, 0.0, 1.0, 0.0, 1.0, 1.0, 1.0, 0.0, 0.0, 0.0, 0.0, 1.0, 0.0])
me_p.update()
me_q = bpy.data.meshes.new('Q')
me_q.from_pydata([(0.0, 1.0, 0.0), (2.0, 2.0, 0.0), (0.0, 10.0, 0.0), (2.0, 11.0, 0.0), (6.0, 11.0, 0.0), (4.0, 12.0, 0.0), (6.0, 2.0, 0.0), (4.0, 10.0, 0.0), (2.0, 0.0, 0.0), (4.0, 1.0, 0.0), (3.0, 1.0, 0.0), (5.0, 0.0, 0.0), (6.0, 1.0, 0.0), (4.0, 2.0, 0.0)], [], [(3, 2, 1), (7, 4, 5), (0, 1, 2), (3, 7, 5), (6, 4, 7), (9, 6, 7), (1, 0, 8), (8, 9, 1), (11, 12, 13), (10, 11, 13)])
_uv = me_q.uv_layers.new(name='UVMap')
_uv.uv.foreach_set('vector', [0.0, 0.0, 0.0, 1.0, 1.0, 0.0, 0.0, 1.0, 1.0, 1.0, 1.0, 1.0, 0.0, 0.0, 1.0, 0.0, 0.0, 1.0, 0.0, 1.0, 0.0, 1.0, 1.0, 1.0, 1.0, 0.0, 1.0, 1.0, 0.0, 1.0, 0.0, 0.0, 1.0, 0.0, 0.0, 1.0, 1.0, 0.0, 0.0, 0.0, 0.0, 0.0, 0.0, 0.0, 0.0, 0.0, 1.0, 0.0, 0.0, 1.0, 1.0, 1.0, 1.0, 1.0, 0.0, 1.0, 0.0, 1.0, 1.0, 1.0])
me_q.update()
me_r = bpy.data.meshes.new('R')
me_r.from_pydata([(0.0, 0.0, 0.0), (2.0, 1.0, 0.0), (0.0, 11.0, 0.0), (2.0, 11.0, 0.0), (6.0, 8.0, 0.0), (4.0, 10.0, 0.0), (6.0, 11.0, 0.0), (4.0, 12.0, 0.0), (2.0, 12.0, 0.0), (4.0, 7.0, 0.0), (4.0, 5.0, 0.0), (2.0, 6.0, 0.0), (4.0, 0.0, 0.0), (6.0, 1.0, 0.0), (6.0, 6.0, 0.0)], [], [(8, 2, 1), (9, 4, 5), (5, 6, 7), (0, 1, 2), (4, 6, 5), (3, 5, 7), (10, 11, 9), (13, 14, 10), (12, 13, 10), (9, 14, 10)])
_uv = me_r.uv_layers.new(name='UVMap')
_uv.uv.foreach_set('vector', [0.0, 0.0, 0.0, 1.0, 1.0, 0.0, 0.0, 0.0, 1.0, 0.0, 0.0, 1.0, 0.0, 1.0, 1.0, 1.0, 1.0, 1.0, 0.0, 0.0, 1.0, 0.0, 0.0, 1.0, 1.0, 0.0, 1.0, 1.0, 0.0, 1.0, 0.0, 1.0, 0.0, 1.0, 1.0, 1.0, 0.0, 0.0, 0.0, 0.0, 1.0, 0.0, 1.0, 0.0, 1.0, 1.0, 0.0, 1.0, 0.0, 0.0, 1.0, 0.0, 0.0, 1.0, 1.0, 0.0, 1.0, 1.0, 0.0, 0.0])
me_r.update()
me_s = bpy.data.meshes.new('S')
me_s.from_pydata([(0.0, 1.0, 0.0), (2.0, 2.0, 0.0), (4.0, 10.0, 0.0), (6.0, 11.0, 0.0), (4.0, 12.0, 0.0), (4.0, 8.0, 0.0), (6.0, 9.0, 0.0), (2.0, 0.0, 0.0), (4.0, 7.0, 0.0), (4.0, 1.0, 0.0), (6.0, 2.0, 0.0), (4.0, 5.0, 0.0), (6.0, 6.0, 0.0), (0.0, 7.0, 0.0), (2.0, 6.0, 0.0), (0.0, 10.0, 0.0), (2.0, 11.0, 0.0), (0.0, 3.0, 0.0), (2.0, 4.0, 0.0)], [], [(0, 1, 17), (2, 3, 4), (18, 17, 1), (16, 2, 4), (6, 3, 2), (5, 6, 2), (1, 0, 7), (7, 9, 1), (14, 11, 8), (10, 12, 11), (9, 10, 11), (12, 8, 11), (16, 15, 14), (13, 14, 15)])
_uv = me_s.uv_layers.new(name='UVMap')
_uv.uv.foreach_set('vector', [0.0, 0.0, 1.0, 0.0, 0.0, 1.0, 0.0, 1.0, 1.0, 1.0, 1.0, 1.0, 0.0, 0.0, 0.0, 1.0, 1.0, 0.0, 0.0, 1.0, 0.0, 1.0, 1.0, 1.0, 1.0, 0.0, 1.0, 1.0, 0.0, 1.0, 0.0, 0.0, 1.0, 0.0, 0.0, 1.0, 1.0, 0.0, 0.0, 0.0, 0.0, 0.0, 0.0, 0.0, 0.0, 0.0, 1.0, 0.0, 0.0, 1.0, 0.0, 1.0, 1.0, 1.0, 1.0, 0.0, 1.0, 1.0, 0.0, 1.0, 0.0, 0.0, 1.0, 0.0, 0.0, 1.0, 1.0, 1.0, 0.0, 0.0, 0.0, 1.0, 0.0, 0.0, 0.0, 1.0, 1.0, 0.0, 0.0, 0.0, 1.0, 0.0, 0.0, 1.0])
me_s.update()
me_t = bpy.data.meshes.new('T')
me_t.from_pydata([(2.0, 0.0, 0.0), (4.0, 1.0, 0.0), (6.0, 9.0, 0.0), (4.0, 12.0, 0.0), (6.0, 11.0, 0.0), (4.0, 10.0, 0.0), (2.0, 11.0, 0.0), (0.0, 10.0, 0.0), (2.0, 9.0, 0.0), (0.0, 8.0, 0.0)], [], [(3, 6, 1), (0, 1, 6), (5, 3, 4), (4, 5, 2), (6, 7, 8), (7, 9, 8)])
_uv = me_t.uv_layers.new(name='UVMap')
_uv.uv.foreach_set('vector', [0.0, 0.0, 0.0, 1.0, 1.0, 0.0, 0.0, 0.0, 1.0, 0.0, 0.0, 1.0, 0.0, 0.0, 0.0, 0.0, 1.0, 0.0, 1.0, 0.0, 0.0, 0.0, 1.0, 0.0, 1.0, 0.0, 0.0, 0.0, 1.0, 0.0, 0.0, 0.0, 0.0, 0.0, 1.0, 0.0])
me_t.update()
me_u = bpy.data.meshes.new('U')
me_u.from_pydata([(0.0, 1.0, 0.0), (2.0, 2.0, 0.0), (0.0, 11.0, 0.0), (2.0, 12.0, 0.0), (4.0, 1.0, 0.0), (6.0, 2.0, 0.0), (4.0, 11.0, 0.0), (6.0, 12.0, 0.0), (2.0, 0.0, 0.0)], [], [(3, 2, 1), (0, 1, 2), (5, 7, 6), (4, 5, 6), (1, 0, 8), (8, 4, 1)])
_uv = me_u.uv_layers.new(name='UVMap')
_uv.uv.foreach_set('vector', [0.0, 0.0, 0.0, 1.0, 1.0, 0.0, 0.0, 0.0, 1.0, 0.0, 0.0, 1.0, 1.0, 0.0, 1.0, 1.0, 0.0, 1.0, 0.0, 0.0, 1.0, 0.0, 0.0, 1.0, 1.0, 0.0, 0.0, 0.0, 0.0, 0.0, 0.0, 0.0, 0.0, 0.0, 1.0, 0.0])
me_u.update()
me_v = bpy.data.meshes.new('V')
me_v.from_pydata([(0.0, 4.0, 0.0), (2.0, 2.0, 0.0), (0.0, 11.0, 0.0), (2.0, 12.0, 0.0), (6.0, 1.0, 0.0), (4.0, 11.0, 0.0), (6.0, 12.0, 0.0), (4.0, 0.0, 0.0), (2.0, 3.0, 0.0), (4.0, 1.0, 0.0)], [], [(3, 2, 1), (0, 1, 2), (4, 6, 5), (7, 4, 5), (1, 7, 9), (8, 1, 9)])
_uv = me_v.uv_layers.new(name='UVMap')
_uv.uv.foreach_set('vector', [0.0, 0.0, 0.0, 1.0, 1.0, 0.0, 0.0, 0.0, 1.0, 0.0, 0.0, 1.0, 1.0, 0.0, 1.0, 1.0, 0.0, 1.0, 0.0, 0.0, 1.0, 0.0, 0.0, 1.0, 0.0, 0.0, 0.0, 0.0, 0.0, 0.0, 0.0, 0.0, 0.0, 0.0, 0.0, 0.0])
me_v.update()
me_w = bpy.data.meshes.new('W')
me_w.from_pydata([(0.0, 2.0, 0.0), (0.0, 11.0, 0.0), (2.0, 12.0, 0.0), (4.0, 8.0, 0.0), (6.0, 9.0, 0.0), (4.0, 11.0, 0.0), (6.0, 12.0, 0.0), (2.0, 1.0, 0.0), (2.0, 3.0, 0.0), (4.0, 0.0, 0.0), (6.0, 1.0, 0.0), (4.0, 2.0, 0.0), (6.0, 3.0, 0.0), (5.0, 2.0, 0.0), (5.0, 9.0, 0.0), (3.0, 2.0, 0.0), (3.0, 5.0, 0.0), (4.0, 6.0, 0.0)], [], [(2, 1, 7), (0, 7, 1), (4, 6, 5), (3, 4, 5), (7, 9, 11), (8, 7, 11), (10, 12, 11), (9, 10, 11), (12, 4, 14), (13, 12, 14), (11, 17, 16), (15, 11, 16)])
_uv = me_w.uv_layers.new(name='UVMap')
_uv.uv.foreach_set('vector', [0.0, 0.0, 0.0, 1.0, 1.0, 0.0, 0.0, 0.0, 1.0, 0.0, 0.0, 1.0, 1.0, 0.0, 1.0, 1.0, 0.0, 1.0, 0.0, 0.0, 1.0, 0.0, 0.0, 1.0, 0.0, 0.0, 0.0, 0.0, 0.0, 0.0, 0.0, 0.0, 0.0, 0.0, 0.0, 0.0, 1.0, 0.0, 1.0, 1.0, 0.0, 1.0, 0.0, 0.0, 1.0, 0.0, 0.0, 1.0, 1.0, 0.0, 1.0, 1.0, 0.0, 1.0, 0.0, 0.0, 1.0, 0.0, 0.0, 1.0, 1.0, 0.0, 1.0, 1.0, 0.0, 1.0, 0.0, 0.0, 1.0, 0.0, 0.0, 1.0])
me_w.update()
me_x = bpy.data.meshes.new('X')
me_x.from_pydata([(0.0, 8.0, 0.0), (0.0, 11.0, 0.0), (2.0, 12.0, 0.0), (4.0, 6.0, 0.0), (6.0, 8.0, 0.0), (4.0, 11.0, 0.0), (6.0, 12.0, 0.0), (2.0, 6.0, 0.0), (4.0, 4.0, 0.0), (2.0, 7.0, 0.0), (0.0, 0.0, 0.0), (2.0, 1.0, 0.0), (0.0, 3.0, 0.0), (4.0, 0.0, 0.0), (6.0, 1.0, 0.0), (4.0, 5.0, 0.0), (6.0, 3.0, 0.0), (2.0, 5.0, 0.0), (4.0, 7.0, 0.0), (2.0, 4.0, 0.0)], [], [(2, 1, 7), (0, 7, 1), (4, 6, 5), (3, 4, 5), (7, 8, 15), (9, 7, 15), (17, 12, 11), (10, 11, 12), (14, 16, 15), (13, 14, 15), (17, 18, 3), (19, 17, 3)])
_uv = me_x.uv_layers.new(name='UVMap')
_uv.uv.foreach_set('vector', [0.0, 0.0, 0.0, 1.0, 1.0, 0.0, 0.0, 0.0, 1.0, 0.0, 0.0, 1.0, 1.0, 0.0, 1.0, 1.0, 0.0, 1.0, 0.0, 0.0, 1.0, 0.0, 0.0, 1.0, 0.0, 0.0, 0.0, 0.0, 0.0, 0.0, 0.0, 0.0, 0.0, 0.0, 0.0, 0.0, 0.0, 0.0, 0.0, 1.0, 1.0, 0.0, 0.0, 0.0, 1.0, 0.0, 0.0, 1.0, 1.0, 0.0, 1.0, 1.0, 0.0, 1.0, 0.0, 0.0, 1.0, 0.0, 0.0, 1.0, 0.0, 0.0, 0.0, 0.0, 0.0, 0.0, 0.0, 0.0, 0.0, 0.0, 0.0, 0.0])
me_x.update()
me_z = bpy.data.meshes.new('Z')
me_z.from_pydata([(4.0, 12.0, 0.0), (0.0, 10.0, 0.0), (0.0, 8.0, 0.0), (6.0, 9.0, 0.0), (6.0, 11.0, 0.0), (4.0, 10.0, 0.0), (0.0, 3.0, 0.0), (2.0, 2.0, 0.0), (2.0, 4.0, 0.0), (4.0, 8.0, 0.0), (2.0, 0.0, 0.0), (0.0, 1.0, 0.0), (6.0, 2.0, 0.0), (6.0, 4.0, 0.0)], [], [(0, 1, 4), (1, 2, 4), (4, 5, 3), (11, 7, 6), (6, 7, 8), (3, 5, 9), (8, 3, 9), (10, 12, 11), (12, 13, 11), (6, 8, 9)])
_uv = me_z.uv_layers.new(name='UVMap')
_uv.uv.foreach_set('vector', [0.0, 0.0, 0.0, 0.0, 1.0, 0.0, 0.0, 0.0, 0.0, 0.0, 1.0, 0.0, 1.0, 0.0, 0.0, 0.0, 1.0, 0.0, 1.0, 0.0, 0.0, 0.0, 1.0, 0.0, 1.0, 0.0, 0.0, 0.0, 0.0, 0.0, 1.0, 0.0, 0.0, 0.0, 0.0, 0.0, 0.0, 0.0, 1.0, 0.0, 0.0, 0.0, 0.0, 0.0, 0.0, 0.0, 1.0, 0.0, 0.0, 0.0, 0.0, 0.0, 1.0, 0.0, 1.0, 0.0, 0.0, 0.0, 0.0, 0.0])
me_z.update()
me_2 = bpy.data.meshes.new('2')
me_2.from_pydata([(4.0, 12.0, 0.0), (2.0, 0.0, 0.0), (6.0, 2.0, 0.0), (2.0, 11.0, 0.0), (6.0, 4.0, 0.0), (6.0, 9.0, 0.0), (6.0, 11.0, 0.0), (4.0, 10.0, 0.0), (0.0, 3.0, 0.0), (0.0, 1.0, 0.0), (2.0, 2.0, 0.0), (0.0, 5.0, 0.0), (2.0, 4.0, 0.0), (6.0, 7.0, 0.0), (4.0, 8.0, 0.0), (0.0, 10.0, 0.0), (2.0, 9.0, 0.0), (0.0, 8.0, 0.0)], [], [(1, 2, 9), (2, 4, 9), (6, 7, 5), (6, 0, 7), (3, 7, 0), (9, 10, 8), (8, 10, 12), (5, 7, 14), (12, 13, 14), (13, 5, 14), (11, 8, 12), (11, 12, 14), (3, 15, 16), (16, 15, 17)])
_uv = me_2.uv_layers.new(name='UVMap')
_uv.uv.foreach_set('vector', [0.0, 0.0, 0.0, 0.0, 1.0, 0.0, 0.0, 0.0, 0.0, 0.0, 1.0, 0.0, 1.0, 0.0, 0.0, 0.0, 1.0, 0.0, 0.0, 0.0, 0.0, 0.0, 0.0, 0.0, 1.0, 0.0, 0.0, 0.0, 0.0, 0.0, 1.0, 0.0, 0.0, 0.0, 1.0, 0.0, 1.0, 0.0, 0.0, 0.0, 0.0, 0.0, 1.0, 0.0, 0.0, 0.0, 0.0, 0.0, 0.0, 0.0, 1.0, 0.0, 0.0, 0.0, 1.0, 0.0, 1.0, 0.0, 0.0, 0.0, 1.0, 0.0, 1.0, 0.0, 0.0, 0.0, 1.0, 0.0, 0.0, 0.0, 0.0, 0.0, 0.0, 0.0, 0.0, 0.0, 0.0, 0.0, 0.0, 0.0, 0.0, 0.0, 0.0, 0.0])
me_2.update()
me_y = bpy.data.meshes.new('Y')
me_y.from_pydata([(2.0, 6.0, 0.0), (4.0, 7.0, 0.0), (4.0, 11.0, 0.0), (2.0, 5.0, 0.0), (2.0, 7.0, 0.0), (4.0, 1.0, 0.0), (6.0, 8.0, 0.0), (2.0, 12.0, 0.0), (0.0, 11.0, 0.0), (2.0, 0.0, 0.0), (6.0, 12.0, 0.0), (0.0, 7.0, 0.0), (4.0, 6.0, 0.0)], [], [(1, 2, 6), (11, 0, 7), (8, 11, 7), (2, 6, 10), (12, 4, 5), (9, 5, 4), (1, 6, 12, 3)])
_uv = me_y.uv_layers.new(name='UVMap')
_uv.uv.foreach_set('vector', [0.0, 0.0, 0.0, 0.0, 1.0, 0.0, 0.0, 0.0, 1.0, 0.0, 1.0, 0.0, 0.0, 0.0, 0.0, 0.0, 1.0, 0.0, 0.0, 0.0, 1.0, 0.0, 0.0, 0.0, 0.0, 0.0, 0.0, 1.0, 1.0, 0.0, 0.0, 0.0, 1.0, 0.0, 0.0, 1.0, 0.0, 0.0, 1.0, 0.0, 1.0, 0.0, 0.0, 0.0])
me_y.update()
me_0 = bpy.data.meshes.new('0')
me_0.from_pydata([(0.0, 1.0, 0.0), (2.0, 2.0, 0.0), (0.0, 10.0, 0.0), (2.0, 11.0, 0.0), (4.0, 12.0, 0.0), (6.0, 2.0, 0.0), (4.0, 10.0, 0.0), (6.0, 11.0, 0.0), (2.0, 0.0, 0.0), (4.0, 1.0, 0.0), (1.0, 10.0, 0.0), (5.0, 2.0, 0.0)], [], [(3, 2, 1), (6, 7, 4), (0, 1, 2), (3, 6, 4), (5, 7, 6), (9, 5, 6), (1, 0, 8), (8, 9, 1), (10, 3, 11), (9, 10, 11)])
_uv = me_0.uv_layers.new(name='UVMap')
_uv.uv.foreach_set('vector', [0.0, 0.0, 0.0, 1.0, 1.0, 0.0, 0.0, 1.0, 1.0, 1.0, 1.0, 1.0, 0.0, 0.0, 1.0, 0.0, 0.0, 1.0, 0.0, 1.0, 0.0, 1.0, 1.0, 1.0, 1.0, 0.0, 1.0, 1.0, 0.0, 1.0, 0.0, 0.0, 1.0, 0.0, 0.0, 1.0, 1.0, 0.0, 0.0, 0.0, 0.0, 0.0, 0.0, 0.0, 0.0, 0.0, 1.0, 0.0, 0.0, 1.0, 0.0, 0.0, 1.0, 0.0, 0.0, 0.0, 0.0, 1.0, 1.0, 0.0])
me_0.update()
me_1 = bpy.data.meshes.new('1')
me_1.from_pydata([(2.0, 0.0, 0.0), (4.0, 1.0, 0.0), (4.0, 11.0, 0.0), (2.0, 12.0, 0.0), (0.0, 11.0, 0.0), (2.0, 10.0, 0.0), (0.0, 9.0, 0.0)], [], [(2, 3, 1), (0, 1, 3), (3, 4, 5), (4, 6, 5)])
_uv = me_1.uv_layers.new(name='UVMap')
_uv.uv.foreach_set('vector', [0.0, 0.0, 0.0, 1.0, 1.0, 0.0, 0.0, 0.0, 1.0, 0.0, 0.0, 1.0, 1.0, 0.0, 0.0, 0.0, 1.0, 0.0, 0.0, 0.0, 0.0, 0.0, 1.0, 0.0])
me_1.update()
me_l_1 = bpy.data.meshes.new('l')
me_l_1.from_pydata([(2.0, 1.0, 0.0), (2.0, 12.0, 0.0), (4.0, 11.0, 0.0), (4.0, 0.0, 0.0), (0.0, 11.0, 0.0), (2.0, 10.0, 0.0), (0.0, 9.0, 0.0), (4.0, 2.0, 0.0), (6.0, 1.0, 0.0), (6.0, 3.0, 0.0)], [], [(2, 1, 3), (0, 3, 1), (7, 3, 8), (1, 4, 5), (4, 6, 5), (7, 8, 9)])
_uv = me_l_1.uv_layers.new(name='UVMap')
_uv.uv.foreach_set('vector', [0.0, 0.0, 0.0, 1.0, 1.0, 0.0, 0.0, 0.0, 1.0, 0.0, 0.0, 1.0, 0.0, 0.0, 0.0, 0.0, 1.0, 0.0, 1.0, 0.0, 0.0, 0.0, 1.0, 0.0, 0.0, 0.0, 0.0, 0.0, 1.0, 0.0, 0.0, 0.0, 1.0, 0.0, 0.0, 0.0])
me_l_1.update()
me_3 = bpy.data.meshes.new('3')
me_3.from_pydata([(6.0, 11.0, 0.0), (4.0, 10.0, 0.0), (6.0, 2.0, 0.0), (2.0, 4.0, 0.0), (0.0, 3.0, 0.0), (2.0, 2.0, 0.0), (-4.768e-07, 1.0, 0.0), (2.0, 0.0, 0.0), (4.0, 1.0, 0.0), (0.0, 10.0, 0.0), (2.0, 9.0, 0.0), (0.0, 8.0, 0.0), (4.0, 12.0, 0.0), (2.0, 11.0, 0.0), (1.0, 6.0, 0.0), (2.0, 5.0, 0.0), (4.0, 6.0, 0.0), (3.0, 7.0, 0.0)], [], [(8, 2, 1), (4, 6, 5), (5, 6, 7), (0, 1, 2), (3, 4, 5), (8, 5, 7), (9, 11, 10), (13, 9, 10), (1, 0, 12), (12, 13, 1), (15, 16, 17), (14, 15, 17)])
_uv = me_3.uv_layers.new(name='UVMap')
_uv.uv.foreach_set('vector', [0.0, 0.0, 0.0, 1.0, 1.0, 0.0, 1.0, 0.0, 1.0, 1.0, 0.0, 1.0, 0.0, 1.0, 1.0, 1.0, 1.0, 1.0, 0.0, 0.0, 1.0, 0.0, 0.0, 1.0, 0.0, 0.0, 1.0, 0.0, 0.0, 1.0, 0.0, 1.0, 0.0, 1.0, 1.0, 1.0, 1.0, 0.0, 1.0, 1.0, 0.0, 1.0, 0.0, 0.0, 1.0, 0.0, 0.0, 1.0, 1.0, 0.0, 0.0, 0.0, 0.0, 0.0, 0.0, 0.0, 0.0, 0.0, 1.0, 0.0, 0.0, 1.0, 1.0, 1.0, 1.0, 1.0, 0.0, 1.0, 0.0, 1.0, 1.0, 1.0])
me_3.update()
me_h_1 = bpy.data.meshes.new('h')
me_h_1.from_pydata([(6.0, 6.0, 0.0), (6.0, 1.0, 0.0), (4.0, 0.0, 0.0), (2.0, 12.0, 0.0), (4.768e-07, 11.0, 0.0), (2.0, 1.0, 0.0), (-4.768e-07, 0.0, 0.0), (4.0, 7.0, 0.0), (4.0, 5.0, 0.0), (2.0, 6.0, 0.0)], [], [(4, 6, 5), (7, 8, 9), (0, 7, 1), (3, 4, 5, 9), (1, 7, 2)])
_uv = me_h_1.uv_layers.new(name='UVMap')
_uv.uv.foreach_set('vector', [1.0, 0.0, 1.0, 1.0, 0.0, 1.0, 1.0, 0.5, 1.0, 0.25, 0.0, 0.25, 0.0, 0.0, 1.0, 0.0, 0.0, 1.0, 0.0, 0.0, 1.0, 0.0, 0.0, 1.0, 0.0, 0.25, 0.0, 1.0, 1.0, 0.5, 1.0, 1.0])
me_h_1.update()
me_4 = bpy.data.meshes.new('4')
me_4.from_pydata([(0.0, 6.0, 0.0), (0.0, 11.0, 0.0), (2.0, 12.0, 0.0), (4.0, 0.0, 0.0), (6.0, 1.0, 0.0), (4.0, 11.0, 0.0), (6.0, 12.0, 0.0), (2.0, 5.0, 0.0), (2.0, 7.0, 0.0), (4.0, 6.0, 0.0)], [], [(4, 6, 5), (7, 8, 9), (0, 7, 1), (3, 4, 5, 9), (1, 7, 2)])
_uv = me_4.uv_layers.new(name='UVMap')
_uv.uv.foreach_set('vector', [1.0, 0.0, 1.0, 1.0, 0.0, 1.0, 1.0, 0.5, 1.0, 0.25, 0.0, 0.25, 0.0, 0.0, 1.0, 0.0, 0.0, 1.0, 0.0, 0.0, 1.0, 0.0, 0.0, 1.0, 0.0, 0.25, 0.0, 1.0, 1.0, 0.5, 1.0, 1.0])
me_4.update()
me_q_1 = bpy.data.meshes.new('q')
me_q_1.from_pydata([(0.0, 7.0, 0.0), (0.0, 10.0, 0.0), (2.0, 11.0, 0.0), (4.0, 0.0, 0.0), (6.0, 1.0, 0.0), (4.0, 12.0, 0.0), (6.0, 11.0, 0.0), (2.0, 6.0, 0.0), (2.0, 8.0, 0.0), (4.0, 7.0, 0.0), (4.0, 10.0, 0.0)], [], [(4, 6, 5), (7, 8, 9), (0, 7, 1), (3, 4, 5, 9), (10, 2, 5), (1, 7, 2)])
_uv = me_q_1.uv_layers.new(name='UVMap')
_uv.uv.foreach_set('vector', [1.0, 0.0, 1.0, 1.0, 0.0, 1.0, 1.0, 0.5, 1.0, 0.25, 0.0, 0.25, 0.0, 0.0, 1.0, 0.0, 0.0, 1.0, 0.0, 0.0, 1.0, 0.0, 0.0, 1.0, 0.0, 0.25, 1.0, 0.5, 1.0, 0.25, 0.0, 0.25, 0.0, 1.0, 1.0, 0.5, 1.0, 1.0])
me_q_1.update()
me_9 = bpy.data.meshes.new('9')
me_9.from_pydata([(0.0, 6.0, 0.0), (0.0, 10.0, 0.0), (6.0, 2.0, 0.0), (4.0, 12.0, 0.0), (6.0, 11.0, 0.0), (2.0, 5.0, 0.0), (2.0, 7.0, 0.0), (4.0, 6.0, 0.0), (4.0, 10.0, 0.0), (2.0, 11.0, 0.0), (0.0, 1.0, 0.0), (2.0, 0.0, 0.0), (0.0, 2.0, 0.0), (2.0, 3.0, 0.0), (2.0, 2.0, 0.0), (4.0, 1.0, 0.0)], [], [(2, 4, 3), (5, 6, 7), (0, 5, 1), (15, 2, 3, 7), (8, 9, 3), (12, 11, 13), (11, 14, 15), (10, 11, 12), (1, 5, 9)])
_uv = me_9.uv_layers.new(name='UVMap')
_uv.uv.foreach_set('vector', [1.0, 0.0, 1.0, 1.0, 0.0, 1.0, 1.0, 0.5, 1.0, 0.25, 0.0, 0.25, 0.0, 0.0, 1.0, 0.0, 0.0, 1.0, 0.0, 0.0, 1.0, 0.0, 0.0, 1.0, 0.0, 0.25, 1.0, 0.5, 1.0, 0.25, 0.0, 0.25, 0.0, 1.0, 1.0, 0.5, 1.0, 1.0, 1.0, 0.5, 1.0, 0.25, 0.0, 0.25, 0.0, 0.0, 1.0, 0.0, 0.0, 1.0, 0.0, 1.0, 1.0, 0.5, 1.0, 1.0])
me_9.update()
me_g_1 = bpy.data.meshes.new('g')
me_g_1.from_pydata([(0.0, 7.0, 0.0), (0.0, 10.0, 0.0), (6.0, 2.0, 0.0), (4.0, 12.0, 0.0), (6.0, 11.0, 0.0), (2.0, 6.0, 0.0), (2.0, 8.0, 0.0), (4.0, 7.0, 0.0), (4.0, 10.0, 0.0), (2.0, 11.0, 0.0), (0.0, 1.0, 0.0), (2.0, 0.0, 0.0), (0.0, 3.0, 0.0), (2.0, 4.0, 0.0), (2.0, 2.0, 0.0), (4.0, 1.0, 0.0)], [], [(2, 4, 3), (5, 6, 7), (0, 5, 1), (15, 2, 3, 7), (8, 9, 3), (12, 11, 13), (11, 14, 15), (10, 11, 12), (1, 5, 9)])
_uv = me_g_1.uv_layers.new(name='UVMap')
_uv.uv.foreach_set('vector', [1.0, 0.0, 1.0, 1.0, 0.0, 1.0, 1.0, 0.5, 1.0, 0.25, 0.0, 0.25, 0.0, 0.0, 1.0, 0.0, 0.0, 1.0, 0.0, 0.0, 1.0, 0.0, 0.0, 1.0, 0.0, 0.25, 1.0, 0.5, 1.0, 0.25, 0.0, 0.25, 0.0, 1.0, 1.0, 0.5, 1.0, 1.0, 1.0, 0.5, 1.0, 0.25, 0.0, 0.25, 0.0, 0.0, 1.0, 0.0, 0.0, 1.0, 0.0, 1.0, 1.0, 0.5, 1.0, 1.0])
me_g_1.update()
me_p_1 = bpy.data.meshes.new('p')
me_p_1.from_pydata([(0.0, 0.0, 0.0), (2.0, 1.0, 0.0), (0.0, 10.0, 0.0), (6.0, 7.0, 0.0), (4.0, 10.0, 0.0), (6.0, 11.0, 0.0), (4.0, 12.0, 0.0), (2.0, 11.0, 0.0), (4.0, 8.0, 0.0), (4.0, 6.0, 0.0), (2.0, 7.0, 0.0)], [], [(7, 2, 1), (3, 5, 4), (4, 5, 6), (0, 1, 2), (9, 3, 4), (7, 4, 6), (9, 10, 8)])
_uv = me_p_1.uv_layers.new(name='UVMap')
_uv.uv.foreach_set('vector', [0.0, 0.0, 0.0, 1.0, 1.0, 0.0, 1.0, 0.0, 1.0, 1.0, 0.0, 1.0, 0.0, 1.0, 1.0, 1.0, 1.0, 1.0, 0.0, 0.0, 1.0, 0.0, 0.0, 1.0, 0.0, 0.0, 1.0, 0.0, 0.0, 1.0, 0.0, 1.0, 0.0, 1.0, 1.0, 1.0, 0.0, 0.0, 0.0, 0.0, 1.0, 0.0])
me_p_1.update()
me_6 = bpy.data.meshes.new('6')
me_6.from_pydata([(0.0, 1.0, 0.0), (2.0, 2.0, 0.0), (0.0, 10.0, 0.0), (2.0, 11.0, 0.0), (4.0, 8.0, 0.0), (6.0, 9.0, 0.0), (4.0, 10.0, 0.0), (6.0, 11.0, 0.0), (4.0, 12.0, 0.0), (2.0, 6.0, 0.0), (4.0, 1.0, 0.0), (6.0, 2.0, 0.0), (4.0, 5.0, 0.0), (6.0, 6.0, 0.0), (4.0, 7.0, 0.0), (2.0, 0.0, 0.0)], [], [(3, 2, 1), (5, 7, 6), (6, 7, 8), (0, 1, 2), (4, 5, 6), (3, 6, 8), (11, 13, 12), (12, 13, 14), (10, 11, 12), (9, 12, 14), (1, 0, 15), (15, 10, 1)])
_uv = me_6.uv_layers.new(name='UVMap')
_uv.uv.foreach_set('vector', [0.0, 0.0, 0.0, 1.0, 1.0, 0.0, 1.0, 0.0, 1.0, 1.0, 0.0, 1.0, 0.0, 1.0, 1.0, 1.0, 1.0, 1.0, 0.0, 0.0, 1.0, 0.0, 0.0, 1.0, 0.0, 0.0, 1.0, 0.0, 0.0, 1.0, 0.0, 1.0, 0.0, 1.0, 1.0, 1.0, 1.0, 0.0, 1.0, 1.0, 0.0, 1.0, 0.0, 1.0, 1.0, 1.0, 1.0, 1.0, 0.0, 0.0, 1.0, 0.0, 0.0, 1.0, 0.0, 1.0, 0.0, 1.0, 1.0, 1.0, 1.0, 0.0, 0.0, 0.0, 0.0, 0.0, 0.0, 0.0, 0.0, 0.0, 1.0, 0.0])
me_6.update()
me_5 = bpy.data.meshes.new('5')
me_5.from_pydata([(2.0, 2.0, 0.0), (2.0, 11.0, 0.0), (6.0, 11.0, 0.0), (4.0, 12.0, 0.0), (0.0, 1.0, 0.0), (6.0, 9.0, 0.0), (4.0, 10.0, 0.0), (2.0, 0.0, 0.0), (4.0, 7.0, 0.0), (4.0, 1.0, 0.0), (6.0, 2.0, 0.0), (4.0, 5.0, 0.0), (6.0, 6.0, 0.0), (0.0, 7.0, 0.0), (2.0, 6.0, 0.0), (0.0, 11.0, 0.0), (2.0, 12.0, 0.0), (0.0, 3.0, 0.0), (2.0, 4.0, 0.0)], [], [(4, 0, 17), (6, 2, 3), (18, 17, 0), (1, 6, 3), (5, 2, 6), (0, 4, 7), (7, 9, 0), (14, 11, 8), (10, 12, 11), (9, 10, 11), (12, 8, 11), (16, 15, 14), (13, 14, 15)])
_uv = me_5.uv_layers.new(name='UVMap')
_uv.uv.foreach_set('vector', [0.0, 0.0, 1.0, 0.0, 0.0, 1.0, 0.0, 1.0, 1.0, 1.0, 1.0, 1.0, 0.0, 0.0, 0.0, 1.0, 1.0, 0.0, 0.0, 1.0, 0.0, 1.0, 1.0, 1.0, 1.0, 0.0, 1.0, 1.0, 0.0, 1.0, 1.0, 0.0, 0.0, 0.0, 0.0, 0.0, 0.0, 0.0, 0.0, 0.0, 1.0, 0.0, 0.0, 1.0, 0.0, 1.0, 1.0, 1.0, 1.0, 0.0, 1.0, 1.0, 0.0, 1.0, 0.0, 0.0, 1.0, 0.0, 0.0, 1.0, 1.0, 1.0, 0.0, 0.0, 0.0, 1.0, 0.0, 0.0, 0.0, 1.0, 1.0, 0.0, 0.0, 0.0, 1.0, 0.0, 0.0, 1.0])
me_5.update()
me_s_1 = bpy.data.meshes.new('s')
me_s_1.from_pydata([(0.0, 1.0, 0.0), (2.0, 2.0, 0.0), (4.0, 7.0, 0.0), (6.0, 8.0, 0.0), (4.0, 9.0, 0.0), (4.0, 6.0, 0.0), (6.0, 7.0, 0.0), (2.0, 0.0, 0.0), (4.0, 5.0, 0.0), (4.0, 1.0, 0.0), (6.0, 2.0, 0.0), (4.0, 3.0, 0.0), (6.0, 4.0, 0.0), (0.0, 5.0, 0.0), (2.0, 4.0, 0.0), (0.0, 7.0, 0.0), (2.0, 8.0, 0.0), (0.0, 2.0, 0.0), (2.0, 3.0, 0.0)], [], [(0, 1, 17), (2, 3, 4), (18, 17, 1), (16, 2, 4), (6, 3, 2), (5, 6, 2), (1, 0, 7), (7, 9, 1), (14, 11, 8), (10, 12, 11), (9, 10, 11), (12, 8, 11), (16, 15, 14), (13, 14, 15)])
_uv = me_s_1.uv_layers.new(name='UVMap')
_uv.uv.foreach_set('vector', [0.0, 0.0, 1.0, 0.0, 0.0, 1.0, 0.0, 1.0, 1.0, 1.0, 1.0, 1.0, 0.0, 0.0, 0.0, 1.0, 1.0, 0.0, 0.0, 1.0, 0.0, 1.0, 1.0, 1.0, 1.0, 0.0, 1.0, 1.0, 0.0, 1.0, 0.0, 0.0, 1.0, 0.0, 0.0, 1.0, 1.0, 0.0, 0.0, 0.0, 0.0, 0.0, 0.0, 0.0, 0.0, 0.0, 1.0, 0.0, 0.0, 1.0, 0.0, 1.0, 1.0, 1.0, 1.0, 0.0, 1.0, 1.0, 0.0, 1.0, 0.0, 0.0, 1.0, 0.0, 0.0, 1.0, 1.0, 1.0, 0.0, 0.0, 0.0, 1.0, 0.0, 0.0, 0.0, 1.0, 1.0, 0.0, 0.0, 0.0, 1.0, 0.0, 0.0, 1.0])
me_s_1.update()
me_8 = bpy.data.meshes.new('8')
me_8.from_pydata([(0.0, 7.0, 0.0), (2.0, 8.0, 0.0), (0.0, 10.0, 0.0), (2.0, 11.0, 0.0), (6.0, 8.0, 0.0), (4.0, 12.0, 0.0), (6.0, 11.0, 0.0), (0.0, 1.0, 0.0), (2.0, 0.0, 0.0), (0.0, 5.0, 0.0), (2.0, 6.0, 0.0), (4.0, 1.0, 0.0), (6.0, 2.0, 0.0), (4.0, 5.0, 0.0), (6.0, 6.0, 0.0), (4.0, 7.0, 0.0), (4.0, 10.0, 0.0), (2.0, 2.0, 0.0)], [], [(3, 2, 1), (0, 1, 2), (4, 6, 5), (15, 4, 5), (10, 9, 8), (7, 8, 9), (12, 14, 13), (11, 12, 13), (5, 16, 3), (11, 17, 8), (1, 0, 13), (13, 14, 1)])
_uv = me_8.uv_layers.new(name='UVMap')
_uv.uv.foreach_set('vector', [0.0, 0.0, 0.0, 1.0, 1.0, 0.0, 0.0, 0.0, 1.0, 0.0, 0.0, 1.0, 1.0, 0.0, 1.0, 1.0, 0.0, 1.0, 0.0, 0.0, 1.0, 0.0, 0.0, 1.0, 0.0, 0.0, 0.0, 1.0, 1.0, 0.0, 0.0, 0.0, 1.0, 0.0, 0.0, 1.0, 1.0, 0.0, 1.0, 1.0, 0.0, 1.0, 0.0, 0.0, 1.0, 0.0, 0.0, 1.0, 0.0, 0.0, 0.0, 0.0, 0.0, 0.0, 0.0, 0.0, 0.0, 0.0, 0.0, 0.0, 1.0, 0.0, 0.0, 0.0, 0.0, 0.0, 0.0, 0.0, 1.0, 1.0, 1.0, 0.0])
me_8.update()
me_7 = bpy.data.meshes.new('7')
me_7.from_pydata([(2.0, 11.0, 0.0), (2.0, 9.0, 0.0), (0.0, 10.0, 0.0), (0.0, 8.0, 0.0), (6.0, 9.0, 0.0), (6.0, 11.0, 0.0), (4.0, 10.0, 0.0), (2.0, 4.0, 0.0), (2.0, 0.0, 0.0), (4.0, 1.0, 0.0), (4.0, 5.0, 0.0), (4.0, 8.0, 0.0), (4.0, 12.0, 0.0)], [], [(0, 2, 1), (2, 3, 1), (5, 6, 4), (8, 9, 7), (7, 9, 10), (4, 6, 11), (10, 4, 11), (7, 10, 11), (6, 12, 0), (5, 12, 6)])
_uv = me_7.uv_layers.new(name='UVMap')
_uv.uv.foreach_set('vector', [0.0, 0.0, 0.0, 0.0, 1.0, 0.0, 0.0, 0.0, 0.0, 0.0, 1.0, 0.0, 1.0, 0.0, 0.0, 0.0, 1.0, 0.0, 1.0, 0.0, 0.0, 0.0, 1.0, 0.0, 1.0, 0.0, 0.0, 0.0, 0.0, 0.0, 1.0, 0.0, 0.0, 0.0, 0.0, 0.0, 0.0, 0.0, 1.0, 0.0, 0.0, 0.0, 1.0, 0.0, 0.0, 0.0, 0.0, 0.0, 0.0, 0.0, 0.0, 0.0, 0.0, 0.0, 1.0, 0.0, 0.0, 0.0, 0.0, 0.0])
me_7.update()
me_period = bpy.data.meshes.new('period')
me_period.from_pydata([(2.0, 2.0, 0.0), (2.0, 0.0, 0.0), (4.0, 1.0, 0.0), (4.0, 3.0, 0.0)], [], [(1, 2, 0), (0, 2, 3)])
_uv = me_period.uv_layers.new(name='UVMap')
_uv.uv.foreach_set('vector', [1.0, 0.0, 0.0, 0.0, 1.0, 0.0, 1.0, 0.0, 0.0, 0.0, 0.0, 0.0])
me_period.update()
me_comma = bpy.data.meshes.new('comma')
me_comma.from_pydata([(2.0, 4.0, 0.0), (2.0, 0.0, 0.0), (4.0, 1.0, 0.0), (4.0, 5.0, 0.0)], [], [(1, 2, 0), (0, 2, 3)])
_uv = me_comma.uv_layers.new(name='UVMap')
_uv.uv.foreach_set('vector', [1.0, 0.0, 0.0, 0.0, 1.0, 0.0, 1.0, 0.0, 0.0, 0.0, 0.0, 0.0])
me_comma.update()
me_percent = bpy.data.meshes.new('percent')
me_percent.from_pydata([(3.0, 3.0, 0.0), (3.0, 1.0, 0.0), (5.0, 2.0, 0.0), (5.0, 4.0, 0.0), (1.0, 10.0, 0.0), (1.0, 8.0, 0.0), (3.0, 9.0, 0.0), (3.0, 11.0, 0.0), (0.0, 2.0, 0.0), (0.0, 0.0, 0.0), (6.0, 10.0, 0.0), (6.0, 12.0, 0.0)], [], [(1, 2, 0), (0, 2, 3), (5, 6, 4), (4, 6, 7), (9, 10, 8), (8, 10, 11)])
_uv = me_percent.uv_layers.new(name='UVMap')
_uv.uv.foreach_set('vector', [1.0, 0.0, 0.0, 0.0, 1.0, 0.0, 1.0, 0.0, 0.0, 0.0, 0.0, 0.0, 1.0, 0.0, 0.0, 0.0, 1.0, 0.0, 1.0, 0.0, 0.0, 0.0, 0.0, 0.0, 1.0, 0.0, 0.0, 0.0, 1.0, 0.0, 1.0, 0.0, 0.0, 0.0, 0.0, 0.0])
me_percent.update()
me_i_1 = bpy.data.meshes.new('i')
me_i_1.from_pydata([(4.0, 1.0, 0.0), (2.0, 5.0, 0.0), (2.0, 0.0, 0.0), (4.0, 6.0, 0.0), (4.0, 9.0, 0.0), (2.0, 6.0, 0.0), (2.0, 8.0, 0.0), (4.0, 7.0, 0.0)], [], [(3, 1, 0), (2, 0, 1), (5, 7, 6), (4, 6, 7)])
_uv = me_i_1.uv_layers.new(name='UVMap')
_uv.uv.foreach_set('vector', [0.0, 0.0, 0.0, 1.0, 1.0, 0.0, 0.0, 0.0, 1.0, 0.0, 0.0, 1.0, 0.0, 0.0, 1.0, 0.0, 0.0, 1.0, 0.0, 0.0, 0.0, 1.0, 1.0, 0.0])
me_i_1.update()
me_hull = bpy.data.meshes.new('Hull')
me_hull.from_pydata([(11.0, 1.0, 0.0), (52.0, 1.0, 0.0), (11.0, 10.0, -0.02), (58.0, 16.0, 0.0), (8.0, 6.0, 0.0), (9.0, 3.0, 0.0), (57.0, 7.0, 0.0), (59.0, 12.0, 0.0), (44.0, 11.0, 0.0), (23.0, 9.0, 0.0), (46.0, 13.0, 0.0), (55.0, 4.0, 0.0)], [], [(8, 9, 1), (5, 0, 2), (0, 1, 9), (1, 11, 8), (11, 6, 10), (8, 11, 10), (6, 7, 10), (7, 3, 10), (9, 2, 0), (2, 4, 5)])
_uv = me_hull.uv_layers.new(name='UVMap')
_uv.uv.foreach_set('vector', [0.5, 1.0, 0.25, 1.0, 1.0, 0.0, 0.0, 0.25, 0.0, 0.0, 0.0, 1.0, 0.0, 0.0, 1.0, 0.0, 0.25, 1.0, 1.0, 0.0, 1.0, 0.25, 0.5, 1.0, 1.0, 0.25, 1.0, 0.5, 0.75, 1.0, 0.5, 1.0, 1.0, 0.25, 0.75, 1.0, 1.0, 0.5, 1.0, 0.75, 0.75, 1.0, 1.0, 0.75, 1.0, 1.0, 0.75, 1.0, 0.25, 1.0, 0.0, 1.0, 0.0, 0.0, 0.0, 1.0, 0.0, 0.5, 0.0, 0.25])
me_hull.materials.append(mat_material)
me_hull.update()
me_lowercabin = bpy.data.meshes.new('LowerCabin')
me_lowercabin.from_pydata([(24.0, 9.0, 0.0), (45.0, 11.0, 0.0), (25.0, 11.0, 0.0), (44.0, 17.0, 0.0), (31.0, 16.0, 0.0), (30.0, 12.0, 0.0), (43.0, 16.0, 0.0), (44.0, 16.0, 0.0), (43.0, 20.0, 0.0), (44.0, 20.0, 0.0), (32.0, 16.0, 0.0), (33.0, 16.0, 0.0), (32.0, 19.0, 0.0), (33.0, 19.0, 0.0), (31.0, 17.0, 0.0), (45.0, 18.0, 0.0), (31.0, 18.0, 0.0), (45.0, 19.0, 0.0)], [], [(1, 4, 5), (2, 0, 5), (0, 1, 5), (1, 3, 4), (7, 8, 6), (11, 12, 10), (15, 16, 14), (7, 9, 8), (11, 13, 12), (15, 17, 16)])
_uv = me_lowercabin.uv_layers.new(name='UVMap')
_uv.uv.foreach_set('vector', [1.0, 0.0, 0.5, 1.0, 0.25, 1.0, 0.0, 1.0, 0.0, 0.0, 0.25, 1.0, 0.0, 0.0, 1.0, 0.0, 0.25, 1.0, 1.0, 0.0, 1.0, 1.0, 0.5, 1.0, 1.0, 0.0, 0.0, 1.0, 0.0, 0.0, 1.0, 0.0, 0.0, 1.0, 0.0, 0.0, 1.0, 0.0, 0.0, 1.0, 0.0, 0.0, 1.0, 0.0, 1.0, 1.0, 0.0, 1.0, 1.0, 0.0, 1.0, 1.0, 0.0, 1.0, 1.0, 0.0, 1.0, 1.0, 0.0, 1.0])
me_lowercabin.materials.append(mat_material)
me_lowercabin.update()
me_smokestack = bpy.data.meshes.new('Smokestack')
me_smokestack.from_pydata([(26.0, 11.0, 0.0), (30.0, 11.0, 0.0), (25.0, 19.0, 0.0), (29.0, 19.0, 0.0)], [], [(1, 2, 0), (1, 3, 2)])
_uv = me_smokestack.uv_layers.new(name='UVMap')
_uv.uv.foreach_set('vector', [1.0, 0.0, 0.0, 1.0, 0.0, 0.0, 1.0, 0.0, 1.0, 1.0, 0.0, 1.0])
me_smokestack.materials.append(mat_material)
me_smokestack.update()
me_uppercabin = bpy.data.meshes.new('UpperCabin')
me_uppercabin.from_pydata([(43.0, 16.0, 0.0), (42.0, 22.0, 0.0), (36.0, 22.0, 0.0), (33.0, 16.0, 0.0), (43.0, 22.0, 0.0), (34.0, 21.0, 0.0), (43.0, 23.0, 0.0), (34.0, 22.0, 0.0)], [], [(0, 1, 2), (3, 0, 2), (4, 7, 5), (4, 6, 7)])
_uv = me_uppercabin.uv_layers.new(name='UVMap')
_uv.uv.foreach_set('vector', [1.0, 0.0, 1.0, 1.0, 0.5, 1.0, 0.25, 1.0, 1.0, 0.0, 0.5, 1.0, 1.0, 1.0, 0.5, 1.0, 0.5, 1.0, 1.0, 1.0, 1.0, 1.0, 0.5, 1.0])
me_uppercabin.materials.append(mat_material)
me_uppercabin.update()
me_bumper = bpy.data.meshes.new('Bumper')
me_bumper.from_pydata([(48.0, 11.0, 0.0), (49.0, 9.0, 0.0), (59.0, 15.0, 0.0), (60.0, 13.0, 0.0)], [], [(1, 2, 0), (1, 3, 2)])
_uv = me_bumper.uv_layers.new(name='UVMap')
_uv.uv.foreach_set('vector', [1.0, 0.0, 0.0, 1.0, 0.0, 0.0, 1.0, 0.0, 1.0, 1.0, 0.0, 1.0])
me_bumper.materials.append(mat_material)
me_bumper.update()
me_door = bpy.data.meshes.new('Door')
me_door.from_pydata([(32.0, 9.0, 0.0), (35.0, 10.0, 0.0), (32.0, 13.0, 0.0), (35.0, 13.0, 0.0), (33.0, 14.0, 0.0), (34.0, 14.0, 0.0)], [], [(1, 2, 0), (1, 3, 2), (4, 5, 2), (2, 3, 5)])
_uv = me_door.uv_layers.new(name='UVMap')
_uv.uv.foreach_set('vector', [1.0, 0.0, 0.0, 1.0, 0.0, 0.0, 1.0, 0.0, 1.0, 1.0, 0.0, 1.0, 0.0, 0.0, 0.0, 0.0, 0.0, 0.0, 0.0, 0.0, 1.0, 1.0, 0.0, 0.0])
me_door.materials.append(mat_material)
me_door.update()
me_flag = bpy.data.meshes.new('Flag')
me_flag.from_pydata([(40.0, 22.0, 0.0), (41.0, 22.0, 0.0), (36.0, 29.0, 0.0), (40.0, 32.0, 0.0), (40.0, 29.0, 0.0), (40.0, 31.0, 0.0)], [], [(0, 1, 3), (2, 4, 5)])
_uv = me_flag.uv_layers.new(name='UVMap')
_uv.uv.foreach_set('vector', [0.0, 0.0, 1.0, 0.0, 1.0, 1.0, 0.0, 0.0, 1.0, 0.0, 1.0, 1.0])
me_flag.materials.append(mat_material)
me_flag.update()
me_crane = bpy.data.meshes.new('Crane')
me_crane.from_pydata([(21.0, 8.0, 0.0), (22.0, 8.0, 0.0), (18.0, 17.0, 0.0), (19.0, 18.0, 0.0), (13.0, 9.0, 0.0), (15.0, 9.0, 0.0), (4.0, 24.0, 0.0), (5.0, 25.0, 0.0), (4.0, 1.0, 0.0), (5.0, 1.0, 0.0)], [], [(0, 3, 2), (2, 5, 4), (0, 1, 3), (2, 3, 5), (4, 7, 6), (7, 2, 6), (4, 5, 7), (7, 3, 2), (6, 9, 7), (6, 8, 9)])
_uv = me_crane.uv_layers.new(name='UVMap')
_uv.uv.foreach_set('vector', [0.0, 0.0, 1.0, 1.0, 0.0, 1.0, 0.0, 1.0, 1.0, 1.0, 0.0, 1.0, 0.0, 0.0, 1.0, 0.0, 1.0, 1.0, 0.0, 1.0, 1.0, 1.0, 1.0, 1.0, 1.0, 0.0, 0.0, 1.0, 0.0, 0.0, 0.0, 1.0, 0.0, 1.0, 0.0, 0.0, 1.0, 0.0, 1.0, 1.0, 0.0, 1.0, 0.0, 1.0, 1.0, 1.0, 0.0, 1.0, 0.0, 0.0, 0.0, 1.0, 0.0, 1.0, 0.0, 0.0, 0.0, 0.0, 0.0, 1.0])
me_crane.materials.append(mat_material)
me_crane.update()
me_bagcollider = bpy.data.meshes.new('BagCollider')
me_bagcollider.from_pydata([(11.0, 0.0, 0.0), (32.0, 0.0, 0.0), (11.0, 45.0, 0.0), (32.0, 45.0, 0.0)], [], [(0, 1, 3), (2, 0, 3)])
_uv = me_bagcollider.uv_layers.new(name='UVMap')
_uv.uv.foreach_set('vector', [0.0, 0.0, 1.0, 0.0, 1.0, 1.0, 0.0, 1.0, 0.0, 0.0, 1.0, 1.0])
me_bagcollider.update()
me_bagcollider_001 = bpy.data.meshes.new('BagCollider.001')
me_bagcollider_001.from_pydata([(10.0, 5.0, 0.0), (55.0, 5.0, 0.0), (10.0, 25.0, 0.0), (55.0, 25.0, 0.0)], [], [(0, 1, 3), (2, 0, 3)])
_uv = me_bagcollider_001.uv_layers.new(name='UVMap')
_uv.uv.foreach_set('vector', [0.0, 0.0, 1.0, 0.0, 1.0, 1.0, 0.0, 1.0, 0.0, 0.0, 1.0, 1.0])
me_bagcollider_001.update()
me_bag = bpy.data.meshes.new('Bag')
me_bag.from_pydata([(12.0, 0.0, 0.0), (31.0, 0.0, 0.0), (14.0, 45.0, 0.0), (30.0, 45.0, 0.0), (11.0, 2.0, 0.0), (32.0, 2.0, 0.0), (11.0, 19.0, 0.0), (31.0, 19.0, 0.0), (12.0, 43.0, 0.0), (32.0, 43.0, 0.0)], [], [(1, 5, 7), (4, 0, 6), (8, 6, 7), (6, 0, 7), (0, 1, 7), (7, 9, 8), (9, 3, 2), (2, 8, 9)])
_uv = me_bag.uv_layers.new(name='UVMap')
_uv.uv.foreach_set('vector', [1.0, 0.0, 1.0, 0.5, 1.0, 0.75, 0.0, 0.5, 0.0, 0.0, 0.0, 0.75, 0.0, 0.875, 0.0, 0.75, 1.0, 0.75, 0.0, 0.75, 0.0, 0.0, 1.0, 0.75, 0.0, 0.0, 1.0, 0.0, 1.0, 0.75, 1.0, 0.75, 1.0, 0.875, 0.0, 0.875, 1.0, 0.875, 1.0, 1.0, 0.0, 1.0, 0.0, 1.0, 0.0, 0.875, 1.0, 0.875])
me_bag.materials.append(mat_material)
me_bag.update()
me_crease = bpy.data.meshes.new('Crease')
me_crease.from_pydata([(22.0, 16.0, 0.0), (31.0, 16.0, 0.0), (31.0, 19.0, 0.0), (32.0, 18.0, 0.0)], [], [(0, 1, 3), (2, 0, 3)])
_uv = me_crease.uv_layers.new(name='UVMap')
_uv.uv.foreach_set('vector', [0.0, 0.0, 1.0, 0.0, 1.0, 0.5, 1.0, 1.0, 0.0, 0.0, 1.0, 0.5])
me_crease.materials.append(mat_material)
me_crease.update()
me_eyes = bpy.data.meshes.new('Eyes')
me_eyes.from_pydata([(28.0, 28.0, 0.0), (30.0, 28.0, 0.0), (28.0, 34.0, 0.0), (30.0, 34.0, 0.0), (23.0, 28.0, 0.0), (25.0, 28.0, 0.0), (23.0, 34.0, 0.0), (25.0, 34.0, 0.0)], [], [(1, 3, 2), (5, 7, 6), (0, 1, 2), (4, 5, 6)])
_uv = me_eyes.uv_layers.new(name='UVMap')
_uv.uv.foreach_set('vector', [1.0, 0.0, 1.0, 1.0, 0.0, 1.0, 1.0, 0.0, 1.0, 1.0, 0.0, 1.0, 0.0, 0.0, 1.0, 0.0, 0.0, 1.0, 0.0, 0.0, 1.0, 0.0, 0.0, 1.0])
me_eyes.materials.append(mat_material)
me_eyes.update()
me_bag_002 = bpy.data.meshes.new('Bag.002')
me_bag_002.from_pydata([(10.0, 20.0, 0.0), (10.0, 2.0, 0.0), (55.0, 19.0, 0.0), (55.0, 3.0, 0.0), (12.0, 21.0, 0.0), (12.0, 1.0, 0.0), (32.0, 20.0, 0.0), (32.0, 0.0, 0.0), (53.0, 21.0, 0.0), (53.0, 1.0, 0.0)], [], [(1, 5, 7), (4, 0, 6), (8, 6, 7), (6, 0, 7), (0, 1, 7), (7, 9, 8), (9, 3, 2), (2, 8, 9)])
_uv = me_bag_002.uv_layers.new(name='UVMap')
_uv.uv.foreach_set('vector', [1.0, 0.0, 1.0, 0.5, 1.0, 0.75, 0.0, 0.5, 0.0, 0.0, 0.0, 0.75, 0.0, 0.875, 0.0, 0.75, 1.0, 0.75, 0.0, 0.75, 0.0, 0.0, 1.0, 0.75, 0.0, 0.0, 1.0, 0.0, 1.0, 0.75, 1.0, 0.75, 1.0, 0.875, 0.0, 0.875, 1.0, 0.875, 1.0, 1.0, 0.0, 1.0, 0.0, 1.0, 0.0, 0.875, 1.0, 0.875])
me_bag_002.materials.append(mat_material)
me_bag_002.update()
me_crease_002 = bpy.data.meshes.new('Crease.002')
me_crease_002.from_pydata([(32.25, 11.0, 0.0), (33.25, 20.0, 0.0), (31.25, 20.0, 0.0), (32.25, 21.0, 0.0)], [], [(0, 1, 3), (2, 0, 3)])
_uv = me_crease_002.uv_layers.new(name='UVMap')
_uv.uv.foreach_set('vector', [0.0, 0.0, 1.0, 0.0, 1.0, 0.5, 1.0, 1.0, 0.0, 0.0, 1.0, 0.5])
me_crease_002.materials.append(mat_material)
me_crease_002.update()
me_eyes_002 = bpy.data.meshes.new('Eyes.002')
me_eyes_002.from_pydata([(42.0, 5.0, 0.0), (42.0, 1.0, 0.0), (43.0, 5.0, 0.0), (43.0, 1.0, 0.0), (42.0, 10.0, 0.0), (42.0, 6.0, 0.0), (43.0, 10.0, 0.0), (43.0, 6.0, 0.0)], [], [(1, 3, 2), (5, 7, 6), (0, 1, 2), (4, 5, 6)])
_uv = me_eyes_002.uv_layers.new(name='UVMap')
_uv.uv.foreach_set('vector', [1.0, 0.0, 1.0, 1.0, 0.0, 1.0, 1.0, 0.0, 1.0, 1.0, 0.0, 1.0, 0.0, 0.0, 1.0, 0.0, 0.0, 1.0, 0.0, 0.0, 1.0, 0.0, 0.0, 1.0])
me_eyes_002.materials.append(mat_material)
me_eyes_002.update()
me_bag_001 = bpy.data.meshes.new('Bag.001')
me_bag_001.from_pydata([(14.0, 1.0, 0.0), (31.0, 3.0, 0.0), (13.0, 45.0, 0.0), (28.0, 45.0, 0.0), (12.0, 3.0, 0.0), (32.0, 5.0, 0.0), (10.0, 21.0, 0.0), (29.0, 20.0, 0.0), (11.0, 43.0, 0.0), (30.0, 43.0, 0.0)], [], [(1, 5, 7), (4, 0, 6), (8, 6, 7), (6, 0, 7), (0, 1, 7), (7, 9, 8), (9, 3, 2), (2, 8, 9)])
_uv = me_bag_001.uv_layers.new(name='UVMap')
_uv.uv.foreach_set('vector', [1.0, 0.0, 1.0, 0.5, 1.0, 0.75, 0.0, 0.5, 0.0, 0.0, 0.0, 0.75, 0.0, 0.875, 0.0, 0.75, 1.0, 0.75, 0.0, 0.75, 0.0, 0.0, 1.0, 0.75, 0.0, 0.0, 1.0, 0.0, 1.0, 0.75, 1.0, 0.75, 1.0, 0.875, 0.0, 0.875, 1.0, 0.875, 1.0, 1.0, 0.0, 1.0, 0.0, 1.0, 0.0, 0.875, 1.0, 0.875])
me_bag_001.materials.append(mat_material)
me_bag_001.update()
me_crease_001 = bpy.data.meshes.new('Crease.001')
me_crease_001.from_pydata([(20.0, 18.0, 0.0), (30.0, 19.0, 0.0), (30.0, 20.0, 0.0), (29.0, 19.0, 0.0), (29.0, 18.0, 0.0), (29.0, 21.0, 0.0)], [], [(0, 4, 1), (2, 5, 0), (3, 2, 0), (3, 0, 1)])
_uv = me_crease_001.uv_layers.new(name='UVMap')
_uv.uv.foreach_set('vector', [0.0, 0.0, 0.5, 0.0, 1.0, 0.0, 1.0, 1.0, 0.5, 0.5, 0.0, 0.0, 1.0, 0.5, 1.0, 1.0, 0.0, 0.0, 1.0, 0.5, 0.0, 0.0, 1.0, 0.0])
me_crease_001.materials.append(mat_material)
me_crease_001.update()
me_eyes_001 = bpy.data.meshes.new('Eyes.001')
me_eyes_001.from_pydata([(26.0, 28.0, 0.0), (28.0, 28.0, 0.0), (26.0, 34.0, 0.0), (28.0, 34.0, 0.0), (21.0, 28.0, 0.0), (23.0, 28.0, 0.0), (21.0, 34.0, 0.0), (23.0, 34.0, 0.0)], [], [(1, 3, 2), (5, 7, 6), (0, 1, 2), (4, 5, 6)])
_uv = me_eyes_001.uv_layers.new(name='UVMap')
_uv.uv.foreach_set('vector', [1.0, 0.0, 1.0, 1.0, 0.0, 1.0, 1.0, 0.0, 1.0, 1.0, 0.0, 1.0, 0.0, 0.0, 1.0, 0.0, 0.0, 1.0, 0.0, 0.0, 1.0, 0.0, 0.0, 1.0])
me_eyes_001.materials.append(mat_material)
me_eyes_001.update()
me_bag_003 = bpy.data.meshes.new('Bag.003')
me_bag_003.from_pydata([(32.0, 0.0, 0.0), (45.0, 8.0, 0.0), (14.0, 41.0, 0.0), (28.0, 46.0, 0.0), (28.0, 1.0, 0.0), (45.0, 10.0, 0.0), (19.0, 17.0, 0.0), (37.0, 23.0, 0.0), (13.0, 39.0, 0.0), (30.0, 45.0, 0.0)], [], [(1, 5, 7), (4, 0, 6), (8, 6, 7), (6, 0, 7), (0, 1, 7), (7, 9, 8), (9, 3, 2), (2, 8, 9)])
_uv = me_bag_003.uv_layers.new(name='UVMap')
_uv.uv.foreach_set('vector', [1.0, 0.0, 1.0, 0.5, 1.0, 0.75, 0.0, 0.5, 0.0, 0.0, 0.0, 0.75, 0.0, 0.875, 0.0, 0.75, 1.0, 0.75, 0.0, 0.75, 0.0, 0.0, 1.0, 0.75, 0.0, 0.0, 1.0, 0.0, 1.0, 0.75, 1.0, 0.75, 1.0, 0.875, 0.0, 0.875, 1.0, 0.875, 1.0, 1.0, 0.0, 1.0, 0.0, 1.0, 0.0, 0.875, 1.0, 0.875])
me_bag_003.materials.append(mat_material)
me_bag_003.update()
me_crease_003 = bpy.data.meshes.new('Crease.003')
me_crease_003.from_pydata([(28.0, 20.0, 0.0), (39.0, 23.0, 0.0), (38.0, 25.0, 0.0), (37.0, 23.0, 0.0), (38.0, 21.0, 0.0), (36.0, 25.0, 0.0)], [], [(0, 4, 1), (2, 5, 0), (3, 2, 0), (3, 0, 1)])
_uv = me_crease_003.uv_layers.new(name='UVMap')
_uv.uv.foreach_set('vector', [0.0, 0.0, 0.5, 0.0, 1.0, 0.0, 1.0, 1.0, 0.5, 0.5, 0.0, 0.0, 1.0, 0.5, 1.0, 1.0, 0.0, 0.0, 1.0, 0.5, 0.0, 0.0, 1.0, 0.0])
me_crease_003.materials.append(mat_material)
me_crease_003.update()
me_eyes_003 = bpy.data.meshes.new('Eyes.003')
me_eyes_003.from_pydata([(29.0, 29.0, 0.0), (31.0, 29.0, 0.0), (29.0, 35.0, 0.0), (31.0, 35.0, 0.0), (24.0, 29.0, 0.0), (26.0, 29.0, 0.0), (24.0, 35.0, 0.0), (26.0, 35.0, 0.0)], [], [(1, 3, 2), (5, 7, 6), (0, 1, 2), (4, 5, 6)])
_uv = me_eyes_003.uv_layers.new(name='UVMap')
_uv.uv.foreach_set('vector', [1.0, 0.0, 1.0, 1.0, 0.0, 1.0, 1.0, 0.0, 1.0, 1.0, 0.0, 1.0, 0.0, 0.0, 1.0, 0.0, 0.0, 1.0, 0.0, 0.0, 1.0, 0.0, 0.0, 1.0])
me_eyes_003.materials.append(mat_material)
me_eyes_003.update()

# ---- objects
ob_background = bpy.data.objects.new('Background', me_plane_003)
ob_circle = bpy.data.objects.new('Circle', me_circle)
ob_circle_001 = bpy.data.objects.new('Circle.001', me_circle_001)
ob_circle_002 = bpy.data.objects.new('Circle.002', me_circle_002)
ob_plane = bpy.data.objects.new('Plane', me_plane)
ob_circle_003 = bpy.data.objects.new('Circle.003', me_circle_003)
ob_plane_001 = bpy.data.objects.new('Plane.001', me_plane_001)
ob_plane_002 = bpy.data.objects.new('Plane.002', me_plane_002)
ob_core = bpy.data.objects.new('Core', me_core)
ob_plane_005 = bpy.data.objects.new('Plane.005', me_plane_005)
ob_plane_006 = bpy.data.objects.new('Plane.006', me_plane_006)
ob_plane_007 = bpy.data.objects.new('Plane.007', me_plane_007)
ob_a = bpy.data.objects.new('A', me_a)
ob_b = bpy.data.objects.new('B', me_b)
ob_c = bpy.data.objects.new('C', me_c)
ob_d = bpy.data.objects.new('D', me_d)
ob_e = bpy.data.objects.new('E', me_e)
ob_f = bpy.data.objects.new('F', me_f)
ob_g = bpy.data.objects.new('G', me_g)
ob_h = bpy.data.objects.new('H', me_h)
ob_i = bpy.data.objects.new('I', me_i)
ob_j = bpy.data.objects.new('J', me_j)
ob_k = bpy.data.objects.new('K', me_k)
ob_l = bpy.data.objects.new('L', me_l)
ob_n = bpy.data.objects.new('N', me_n)
ob_m = bpy.data.objects.new('M', me_m)
ob_o = bpy.data.objects.new('O', me_o)
ob_p = bpy.data.objects.new('P', me_p)
ob_q = bpy.data.objects.new('Q', me_q)
ob_r = bpy.data.objects.new('R', me_r)
ob_s = bpy.data.objects.new('S', me_s)
ob_t = bpy.data.objects.new('T', me_t)
ob_u = bpy.data.objects.new('U', me_u)
ob_v = bpy.data.objects.new('V', me_v)
ob_w = bpy.data.objects.new('W', me_w)
ob_x = bpy.data.objects.new('X', me_x)
ob_z = bpy.data.objects.new('Z', me_z)
ob_2 = bpy.data.objects.new('2', me_2)
ob_y = bpy.data.objects.new('Y', me_y)
ob_0 = bpy.data.objects.new('0', me_0)
ob_1 = bpy.data.objects.new('1', me_1)
ob_l_1 = bpy.data.objects.new('l', me_l_1)
ob_3 = bpy.data.objects.new('3', me_3)
ob_h_1 = bpy.data.objects.new('h', me_h_1)
ob_4 = bpy.data.objects.new('4', me_4)
ob_q_1 = bpy.data.objects.new('q', me_q_1)
ob_9 = bpy.data.objects.new('9', me_9)
ob_g_1 = bpy.data.objects.new('g', me_g_1)
ob_p_1 = bpy.data.objects.new('p', me_p_1)
ob_6 = bpy.data.objects.new('6', me_6)
ob_5 = bpy.data.objects.new('5', me_5)
ob_s_1 = bpy.data.objects.new('s', me_s_1)
ob_8 = bpy.data.objects.new('8', me_8)
ob_7 = bpy.data.objects.new('7', me_7)
ob_period = bpy.data.objects.new('period', me_period)
ob_comma = bpy.data.objects.new('comma', me_comma)
ob_percent = bpy.data.objects.new('percent', me_percent)
ob_i_1 = bpy.data.objects.new('i', me_i_1)
ob_empty = bpy.data.objects.new('Empty', None)
ob_hull = bpy.data.objects.new('Hull', me_hull)
ob_lowercabin = bpy.data.objects.new('LowerCabin', me_lowercabin)
ob_smokestack = bpy.data.objects.new('Smokestack', me_smokestack)
ob_uppercabin = bpy.data.objects.new('UpperCabin', me_uppercabin)
ob_bumper = bpy.data.objects.new('Bumper', me_bumper)
ob_door = bpy.data.objects.new('Door', me_door)
ob_flag = bpy.data.objects.new('Flag', me_flag)
ob_crane = bpy.data.objects.new('Crane', me_crane)
ob_bagcollider = bpy.data.objects.new('BagCollider', me_bagcollider)
ob_bagcollider_001 = bpy.data.objects.new('BagCollider.001', me_bagcollider_001)
ob_bag = bpy.data.objects.new('Bag', me_bag)
ob_crease = bpy.data.objects.new('Crease', me_crease)
ob_eyes = bpy.data.objects.new('Eyes', me_eyes)
ob_bag_002 = bpy.data.objects.new('Bag.002', me_bag_002)
ob_crease_002 = bpy.data.objects.new('Crease.002', me_crease_002)
ob_eyes_002 = bpy.data.objects.new('Eyes.002', me_eyes_002)
ob_bag_001 = bpy.data.objects.new('Bag.001', me_bag_001)
ob_crease_001 = bpy.data.objects.new('Crease.001', me_crease_001)
ob_eyes_001 = bpy.data.objects.new('Eyes.001', me_eyes_001)
ob_bag_003 = bpy.data.objects.new('Bag.003', me_bag_003)
ob_crease_003 = bpy.data.objects.new('Crease.003', me_crease_003)
ob_eyes_003 = bpy.data.objects.new('Eyes.003', me_eyes_003)

# ---- transforms, parenting, visibility, modifiers, constraints
ob_background.location = (0.0, 0.0, -1.0)
ob_background.color = (0.0, 0.0, 0.0, 1.0)
ob_circle.location = (0.0, 0.0, 0.0)
ob_circle.color = (0.25, 0.25, 0.25, 1.0)
ob_circle_001.location = (0.0, 0.0, 0.0)
ob_circle_002.location = (0.0, 0.0, 0.0)
_m = ob_circle_002.modifiers.new('Triangulate', 'TRIANGULATE')
_m.ngon_method = 'CLIP'
ob_plane.location = (0.0, 0.0, 0.0)
ob_circle_003.location = (0.0, 0.0, 0.0)
ob_plane_001.location = (0.0, 0.0, 0.0)
ob_plane_002.location = (0.0, 0.0, 0.0)
ob_core.location = (0.0, 0.0, 0.0)
ob_plane_005.location = (0.0, 0.0, 0.0)
ob_plane_006.location = (0.0, 0.0, 0.0)
ob_plane_006.color = (0.0, 0.0, 0.0, 1.0)
ob_plane_007.location = (0.0, 0.0, 0.0)
ob_plane_007.color = (0.0, 0.0, 0.0, 1.0)
ob_a.location = (0.0, 0.0, 0.0)
ob_b.location = (0.0, 0.0, 0.0)
ob_c.location = (0.0, 0.0, 0.0)
ob_d.location = (0.0, 0.0, 0.0)
ob_e.location = (0.0, 0.0, 0.0)
ob_f.location = (0.0, 0.0, 0.0)
ob_g.location = (0.0, 0.0, 0.0)
ob_h.location = (0.0, 0.0, 0.0)
ob_i.location = (0.0, 0.0, 0.0)
ob_j.location = (0.0, 0.0, 0.0)
ob_k.location = (0.0, 0.0, 0.0)
ob_l.location = (0.0, 0.0, 0.0)
ob_n.location = (0.0, 0.0, 0.0)
ob_m.location = (0.0, 0.0, 0.0)
ob_o.location = (0.0, 0.0, 0.0)
ob_p.location = (0.0, 0.0, 0.0)
ob_q.location = (0.0, 0.0, 0.0)
ob_r.location = (0.0, 0.0, 0.0)
ob_s.location = (0.0, 0.0, 0.0)
ob_t.location = (0.0, 0.0, 0.0)
ob_u.location = (0.0, 0.0, 0.0)
ob_v.location = (0.0, 0.0, 0.0)
ob_w.location = (0.0, 0.0, 0.0)
ob_x.location = (0.0, 0.0, 0.0)
ob_z.location = (0.0, 0.0, 0.0)
ob_2.location = (0.0, 0.0, 0.0)
ob_y.location = (0.0, 0.0, 0.0)
ob_0.location = (0.0, 0.0, 0.0)
ob_1.location = (0.0, 0.0, 0.0)
ob_l_1.location = (0.0, 0.0, 0.0)
ob_3.location = (0.0, 0.0, 0.0)
ob_h_1.location = (0.0, 0.0, 0.0)
ob_4.location = (0.0, 0.0, 0.0)
ob_q_1.location = (0.0, 0.0, 0.0)
ob_9.location = (0.0, 0.0, 0.0)
ob_g_1.location = (0.0, 0.0, 0.0)
ob_p_1.location = (0.0, 0.0, 0.0)
ob_6.location = (0.0, 0.0, 0.0)
ob_5.location = (0.0, 0.0, 0.0)
ob_s_1.location = (0.0, 0.0, 0.0)
ob_8.location = (0.0, 0.0, 0.0)
ob_7.location = (0.0, 0.0, 0.0)
ob_period.location = (0.0, 0.0, 0.0)
ob_comma.location = (0.0, 0.0, 0.0)
ob_percent.location = (0.0, 0.0, 0.0)
ob_i_1.location = (0.0, 0.0, 0.0)
ob_empty.location = (32.0, 16.0, -0.5)
ob_empty.scale = (12.0, 12.0, 12.0)
ob_empty.empty_display_type = 'IMAGE'
ob_empty.empty_display_size = 5.0
ob_empty.use_empty_image_alpha = True
ob_empty.color = (1.0, 1.0, 1.0, 0.5)
ob_hull.location = (0.0, 0.0, 0.05)
ob_hull.color = (0.75, 0.75, 0.75, 1.0)
ob_lowercabin.location = (0.0, 0.0, 0.03)
ob_smokestack.location = (0.0, 0.0, 0.0)
ob_smokestack.color = (0.5, 0.5, 0.5, 1.0)
ob_uppercabin.location = (0.0, 0.0, 0.01)
ob_uppercabin.color = (0.5, 0.5, 0.5, 1.0)
ob_bumper.location = (0.0, 0.0, 0.06)
ob_bumper.color = (0.5, 0.5, 0.5, 1.0)
ob_door.location = (0.0, 0.0, 0.04)
ob_door.color = (0.5, 0.5, 0.5, 1.0)
ob_flag.location = (0.0, 0.0, 0.0)
ob_crane.location = (0.0, 0.0, 0.0)
ob_bagcollider.location = (0.0, 0.0, 0.0)
ob_bagcollider_001.location = (0.0, 0.0, 0.0)
ob_bag.location = (0.0, 0.0, 0.0)
ob_bag.color = (0.75, 0.75, 0.75, 1.0)
ob_crease.location = (0.0, 0.0, 0.0)
ob_crease.color = (0.5, 0.5, 0.5, 1.0)
ob_eyes.location = (0.0, 0.0, 0.0)
ob_eyes.color = (0.1, 0.1, 0.1, 1.0)
ob_bag_002.location = (0.0, 0.0, 0.0)
ob_bag_002.color = (0.75, 0.75, 0.75, 1.0)
ob_crease_002.location = (0.0, 0.0, 0.0)
ob_crease_002.color = (0.5, 0.5, 0.5, 1.0)
ob_eyes_002.location = (0.0, 0.0, 0.0)
ob_eyes_002.color = (0.1, 0.1, 0.1, 1.0)
ob_bag_001.location = (0.0, 0.0, 0.0)
ob_bag_001.color = (0.75, 0.75, 0.75, 1.0)
ob_crease_001.location = (0.0, 0.0, 0.0)
ob_crease_001.color = (0.5, 0.5, 0.5, 1.0)
ob_eyes_001.location = (0.0, 0.0, 0.0)
ob_eyes_001.color = (0.1, 0.1, 0.1, 1.0)
ob_bag_003.location = (0.0, 0.0, 0.0)
ob_bag_003.color = (0.75, 0.75, 0.75, 1.0)
ob_crease_003.location = (0.0, 0.0, 0.0)
ob_crease_003.color = (0.5, 0.5, 0.5, 1.0)
ob_eyes_003.location = (0.0, 0.0, 0.0)
ob_eyes_003.color = (0.1, 0.1, 0.1, 1.0)

# ---- collection membership
scene.collection.objects.link(ob_background)
col_boxer.objects.link(ob_circle)
col_boxer.objects.link(ob_circle_001)
col_boxer.objects.link(ob_circle_002)
col_boxer.objects.link(ob_plane)
col_boxer.objects.link(ob_circle_003)
col_boxer.objects.link(ob_plane_001)
col_dummy.objects.link(ob_plane_002)
col_burst.objects.link(ob_core)
col_burst.objects.link(ob_plane_005)
col_burst.objects.link(ob_plane_006)
col_burst.objects.link(ob_plane_007)
col_font.objects.link(ob_a)
col_font.objects.link(ob_b)
col_font.objects.link(ob_c)
col_font.objects.link(ob_d)
col_font.objects.link(ob_e)
col_font.objects.link(ob_f)
col_font.objects.link(ob_g)
col_font.objects.link(ob_h)
col_font.objects.link(ob_i)
col_font.objects.link(ob_j)
col_font.objects.link(ob_k)
col_font.objects.link(ob_l)
col_font.objects.link(ob_n)
col_font.objects.link(ob_m)
col_font.objects.link(ob_o)
col_font.objects.link(ob_p)
col_font.objects.link(ob_q)
col_font.objects.link(ob_r)
col_font.objects.link(ob_s)
col_font.objects.link(ob_t)
col_font.objects.link(ob_u)
col_font.objects.link(ob_v)
col_font.objects.link(ob_w)
col_font.objects.link(ob_x)
col_font.objects.link(ob_z)
col_font.objects.link(ob_2)
col_font.objects.link(ob_y)
col_font.objects.link(ob_0)
col_font.objects.link(ob_1)
col_font.objects.link(ob_l_1)
col_font.objects.link(ob_3)
col_font.objects.link(ob_h_1)
col_font.objects.link(ob_4)
col_font.objects.link(ob_q_1)
col_font.objects.link(ob_9)
col_font.objects.link(ob_g_1)
col_font.objects.link(ob_p_1)
col_font.objects.link(ob_6)
col_font.objects.link(ob_5)
col_font.objects.link(ob_s_1)
col_font.objects.link(ob_8)
col_font.objects.link(ob_7)
col_font.objects.link(ob_period)
col_font.objects.link(ob_comma)
col_font.objects.link(ob_percent)
col_font.objects.link(ob_i_1)
col_dredger.objects.link(ob_empty)
col_frame1.objects.link(ob_hull)
col_frame1.objects.link(ob_lowercabin)
col_frame1.objects.link(ob_smokestack)
col_frame1.objects.link(ob_uppercabin)
col_frame1.objects.link(ob_bumper)
col_frame1.objects.link(ob_door)
col_frame1.objects.link(ob_flag)
col_frame1.objects.link(ob_crane)
col_the_bag.objects.link(ob_bagcollider)
col_the_bag.objects.link(ob_bagcollider_001)
col_idle.objects.link(ob_bag)
col_idle.objects.link(ob_crease)
col_idle.objects.link(ob_eyes)
col_dash.objects.link(ob_bag_002)
col_dash.objects.link(ob_crease_002)
col_dash.objects.link(ob_eyes_002)
col_jump.objects.link(ob_bag_001)
col_jump.objects.link(ob_crease_001)
col_jump.objects.link(ob_eyes_001)
col_sweep.objects.link(ob_bag_003)
col_sweep.objects.link(ob_crease_003)
col_sweep.objects.link(ob_eyes_003)
def _layer_coll(name, lc=None):
    lc = lc or bpy.context.view_layer.layer_collection
    for c in lc.children:
        if c.name == name: return c
        r = _layer_coll(name, c)
        if r: return r
_layer_coll('Boxer').exclude = True
_layer_coll('Dummy').exclude = True
_layer_coll('Skater Boy').exclude = True
_layer_coll('Burst').exclude = True
_layer_coll('Font').exclude = True
_layer_coll('Dredger').exclude = True
_layer_coll('Idle.001').exclude = True
_layer_coll('Frame1').exclude = True

# ---- scene / render settings (as saved in the file)
scene.frame_start = 1; scene.frame_end = 250; scene.frame_set(0)
scene.render.engine = 'BLENDER_EEVEE_NEXT'
scene.cycles.sampling_pattern = 'TABULATED_SOBOL'
scene.view_settings.view_transform = 'Filmic'
bpy.context.view_layer.update()

# ---- added for rendering (the .blend has no active camera and no usable light): camera, sun
cam_auto = bpy.data.cameras.new('AutoCamera')
cam_auto.lens = 50.0
cam_auto.sensor_width = 36.0
cam_auto.clip_end = 1469.75
ob_auto_camera = bpy.data.objects.new('AutoCamera', cam_auto)
scene.collection.objects.link(ob_auto_camera)
ob_auto_camera.location = (115.747, -68.4963, 66.4975)
ob_auto_camera.rotation_euler = (1.09748, -7.21219e-08, 0.694738)
scene.camera = ob_auto_camera
light_auto_sun = bpy.data.lights.new('AutoSun', 'SUN')
light_auto_sun.energy = 3.0
light_auto_sun.angle = 0.0523599
ob_auto_sun = bpy.data.objects.new('AutoSun', light_auto_sun)
scene.collection.objects.link(ob_auto_sun)
ob_auto_sun.rotation_euler = (0.872665, 0.174533, 0.523599)
bpy.context.view_layer.update()
